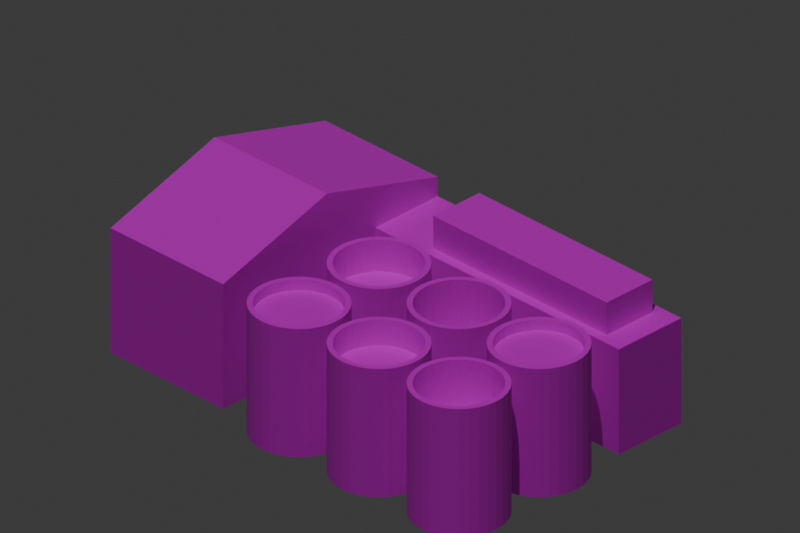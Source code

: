 # Source: factory1.blend  (saved by Blender 4.2.66; exported with 4.5.12 LTS)
import bpy
from mathutils import Matrix  # noqa: F401  (used for matrix-valued properties, if any)

bpy.ops.wm.read_factory_settings(use_empty=True)
scene = bpy.context.scene
scene.name = 'Scene'

# ---- collections
col_collection = bpy.data.collections.new('Collection'); scene.collection.children.link(col_collection)

# ---- images (referenced by path relative to the original .blend; pixels are not part of the script)
import os
ASSET_DIR = os.environ.get("B2B_ASSET_DIR", "")  # directory of the original .blend (textures are referenced by path, not embedded)
HERE = os.path.dirname(os.path.abspath(__file__))  # packed textures are extracted next to this script under _unpacked/

def load_image(name, relpath, width, height, colorspace="sRGB"):
    """Load a texture the original file referenced (path relative to the .blend, or extracted next to this script)."""
    p = next((c for c in (os.path.join(HERE, relpath), os.path.join(ASSET_DIR, relpath)) if relpath and os.path.exists(c)), "")
    if p:
        img = bpy.data.images.load(p, check_existing=True)
        img.name = name
    else:  # same state as the original file: an image datablock whose file is absent (Cycles renders it pink)
        img = bpy.data.images.new(name, width, height)
        img.source = "FILE"
        img.filepath = "//" + (relpath or name)
    img.colorspace_settings.name = colorspace
    return img
img_roof_0_color_png = load_image('roof-0-color.png', 'factory1/roof-0-color.png', 1024, 1024, 'sRGB')
img_roof_1_color_png = load_image('roof-1-color.png', 'factory1/roof-1-color.png', 1024, 1024, 'sRGB')
img_wall_0_color_png = load_image('wall-0-color.png', 'factory1/wall-0-color.png', 1024, 1024, 'sRGB')
img_roofbox_color_png = load_image('roofbox-color.png', 'factory1/roofbox-color.png', 1024, 1024, 'sRGB')
img_liquids_color_png = load_image('liquids-color.png', 'factory1/liquids-color.png', 1024, 1024, 'sRGB')
img_sides_color_png = load_image('sides-color.png', 'factory1/sides-color.png', 1024, 1024, 'sRGB')

# ---- materials (node trees are filled in below, after node groups)
mat_roof_0 = bpy.data.materials.new('roof-0')
mat_roof_1 = bpy.data.materials.new('roof-1')
mat_wall_0 = bpy.data.materials.new('wall-0')
mat_roofbox = bpy.data.materials.new('roofbox')
mat_liquids = bpy.data.materials.new('liquids')
mat_sides = bpy.data.materials.new('sides')

# ---- material node trees
mat_roof_0.use_nodes = True; mat_roof_0.node_tree.nodes.clear()
_N = mat_roof_0.node_tree.nodes; _L = mat_roof_0.node_tree.links
n0 = _N.new('ShaderNodeBsdfPrincipled'); n0.name = 'Principled BSDF'; n0.location = (10, 300)
n1 = _N.new('ShaderNodeOutputMaterial'); n1.name = 'Material Output'; n1.location = (300, 300)
n2 = _N.new('ShaderNodeTexImage'); n2.name = 'Image Texture'; n2.location = (-280, 280)
n2.image = img_roof_0_color_png
_L.new(n0.outputs[0], n1.inputs[0])
_L.new(n2.outputs[0], n0.inputs[0])
n1.is_active_output = True
mat_roof_1.use_nodes = True; mat_roof_1.node_tree.nodes.clear()
_N = mat_roof_1.node_tree.nodes; _L = mat_roof_1.node_tree.links
n0 = _N.new('ShaderNodeBsdfPrincipled'); n0.name = 'Principled BSDF'; n0.location = (10, 300)
n1 = _N.new('ShaderNodeOutputMaterial'); n1.name = 'Material Output'; n1.location = (300, 300)
n2 = _N.new('ShaderNodeTexImage'); n2.name = 'Image Texture'; n2.location = (-280, 280)
n2.image = img_roof_1_color_png
_L.new(n0.outputs[0], n1.inputs[0])
_L.new(n2.outputs[0], n0.inputs[0])
n1.is_active_output = True
mat_wall_0.use_nodes = True; mat_wall_0.node_tree.nodes.clear()
_N = mat_wall_0.node_tree.nodes; _L = mat_wall_0.node_tree.links
n0 = _N.new('ShaderNodeBsdfPrincipled'); n0.name = 'Principled BSDF'; n0.location = (10, 300)
n1 = _N.new('ShaderNodeOutputMaterial'); n1.name = 'Material Output'; n1.location = (300, 300)
n2 = _N.new('ShaderNodeTexImage'); n2.name = 'Image Texture'; n2.location = (-280, 280)
n2.image = img_wall_0_color_png
_L.new(n0.outputs[0], n1.inputs[0])
_L.new(n2.outputs[0], n0.inputs[0])
n1.is_active_output = True
mat_roofbox.use_nodes = True; mat_roofbox.node_tree.nodes.clear()
_N = mat_roofbox.node_tree.nodes; _L = mat_roofbox.node_tree.links
n0 = _N.new('ShaderNodeBsdfPrincipled'); n0.name = 'Principled BSDF'; n0.location = (10, 300)
n1 = _N.new('ShaderNodeOutputMaterial'); n1.name = 'Material Output'; n1.location = (300, 300)
n2 = _N.new('ShaderNodeTexImage'); n2.name = 'Image Texture'; n2.location = (-280, 280)
n2.image = img_roofbox_color_png
_L.new(n0.outputs[0], n1.inputs[0])
_L.new(n2.outputs[0], n0.inputs[0])
n1.is_active_output = True
mat_liquids.use_nodes = True; mat_liquids.node_tree.nodes.clear()
_N = mat_liquids.node_tree.nodes; _L = mat_liquids.node_tree.links
n0 = _N.new('ShaderNodeBsdfPrincipled'); n0.name = 'Principled BSDF'; n0.location = (10, 300)
n1 = _N.new('ShaderNodeOutputMaterial'); n1.name = 'Material Output'; n1.location = (300, 300)
n2 = _N.new('ShaderNodeTexImage'); n2.name = 'Image Texture'; n2.location = (-280, 280)
n2.image = img_liquids_color_png
_L.new(n0.outputs[0], n1.inputs[0])
_L.new(n2.outputs[0], n0.inputs[0])
n1.is_active_output = True
mat_sides.use_nodes = True; mat_sides.node_tree.nodes.clear()
_N = mat_sides.node_tree.nodes; _L = mat_sides.node_tree.links
n0 = _N.new('ShaderNodeBsdfPrincipled'); n0.name = 'Principled BSDF'; n0.location = (10, 300)
n1 = _N.new('ShaderNodeOutputMaterial'); n1.name = 'Material Output'; n1.location = (300, 300)
n2 = _N.new('ShaderNodeTexImage'); n2.name = 'Image Texture'; n2.location = (-280, 280)
n2.image = img_sides_color_png
_L.new(n0.outputs[0], n1.inputs[0])
_L.new(n2.outputs[0], n0.inputs[0])
n1.is_active_output = True

# ---- world
world_world = bpy.data.worlds.new('World'); scene.world = world_world
world_world.use_nodes = True; world_world.node_tree.nodes.clear()
_N = world_world.node_tree.nodes; _L = world_world.node_tree.links
n0 = _N.new('ShaderNodeOutputWorld'); n0.name = 'World Output'; n0.location = (300, 300)
n1 = _N.new('ShaderNodeBackground'); n1.name = 'Background'; n1.location = (10, 300)
n1.inputs[0].default_value = (0.05088, 0.05088, 0.05088, 1.0)
_L.new(n1.outputs[0], n0.inputs[0])
n0.is_active_output = True
world_world.color = (0.05088, 0.05088, 0.05088)
world_world.sun_shadow_jitter_overblur = 0.0

# ---- cameras
cam_camera = bpy.data.cameras.new('Camera')
cam_camera.type = 'ORTHO'
cam_camera.clip_end = 100.0
cam_camera.ortho_scale = 8.486
cam_camera_001 = bpy.data.cameras.new('Camera.001')
cam_camera_001.type = 'ORTHO'
cam_camera_001.clip_end = 100.0
cam_camera_001.ortho_scale = 8.486
cam_camera_002 = bpy.data.cameras.new('Camera.002')
cam_camera_002.type = 'ORTHO'
cam_camera_002.clip_end = 100.0
cam_camera_002.ortho_scale = 8.486
cam_camera_003 = bpy.data.cameras.new('Camera.003')
cam_camera_003.type = 'ORTHO'
cam_camera_003.clip_end = 100.0
cam_camera_003.ortho_scale = 8.486

# ---- lights
light_light = bpy.data.lights.new('Light', 'SUN')
light_light.energy = 1.0
light_light.shadow_soft_size = 0.1
light_light.shadow_cascade_max_distance = 1000.0

# ---- meshes
me_cube_001 = bpy.data.meshes.new('Cube.001')
me_cube_001.from_pydata([(-0.591, -1.503, -1.0), (-0.591, -1.503, 0.5251), (-0.591, 0.05571, -1.0), (-0.591, 0.05571, 1.0), (1.098, -1.503, -1.0), (1.098, -1.503, 0.5251), (1.098, 0.05571, -1.0), (1.098, 0.05571, 1.0), (-0.591, 1.719, -1.0), (-0.591, 1.719, 0.5251), (1.098, 1.719, -1.0), (1.098, 1.719, 0.5251), (1.098, 0.7793, 0.7934), (-0.591, 0.7793, 0.7934), (-0.591, 0.7793, -1.0), (1.098, 0.7793, -1.0), (-0.591, -1.503, 0.2881), (-0.591, 0.05571, 0.2881), (1.098, 0.05571, 0.2881), (1.098, -1.503, 0.2881), (-0.591, 1.719, 0.2881), (1.843, 1.593, 0.2881), (1.843, 0.9048, 0.2881), (-0.591, 0.7793, 0.2881), (4.751, 1.719, -1.0), (4.751, 0.7793, -1.0), (4.444, 1.593, 0.2881), (4.444, 0.9048, 0.2881), (1.098, 0.7793, 0.2881), (1.098, 1.719, 0.2881), (4.751, 0.7793, 0.2881), (4.751, 1.719, 0.2881), (1.843, 0.9048, 0.6847), (1.843, 1.593, 0.6847), (4.444, 0.9048, 0.6847), (4.444, 1.593, 0.6847)], [], [(16, 1, 3, 17), (13, 12, 11, 9), (18, 7, 5, 19), (19, 5, 1, 16), (2, 6, 4, 0), (7, 3, 1, 5), (20, 9, 11, 29), (23, 13, 9, 20), (28, 15, 25, 30), (15, 14, 8, 10), (6, 2, 14, 15), (18, 6, 15, 28), (17, 3, 13, 23), (3, 7, 12, 13), (2, 17, 23, 14), (7, 18, 28, 12), (12, 28, 29, 11), (14, 23, 20, 8), (8, 20, 29, 10), (4, 19, 16, 0), (6, 18, 19, 4), (0, 16, 17, 2), (30, 25, 24, 31), (15, 10, 24, 25), (10, 29, 31, 24), (22, 27, 34, 32), (22, 21, 29, 28), (26, 27, 30, 31), (27, 22, 28, 30), (21, 26, 31, 29), (33, 32, 34, 35), (21, 22, 32, 33), (26, 21, 33, 35), (27, 26, 35, 34)])
me_cube_001.polygons.foreach_set('material_index', [2, 0, 2, 2, 2, 0, 2, 2, 2, 2, 2, 2, 2, 0, 2, 2, 2, 2, 2, 2, 2, 2, 2, 2, 2, 3, 1, 1, 1, 1, 3, 3, 3, 3])
_uv = me_cube_001.uv_layers.new(name='UVMap')
_uv.uv.foreach_set('vector', [0.5336, 1.875e-09, 0.5545, 2.941e-10, 0.5965, 0.1378, 0.5336, 0.1378, 0.5965, 0.2009, 0.7458, 0.2009, 0.7458, 0.2847, 0.5965, 0.2847, 0.5336, 0.4319, 0.5965, 0.4319, 0.5545, 0.5697, 0.5336, 0.5697, 0.02095, 0.6216, 5.765e-09, 0.6216, 1.704e-08, 0.4723, 0.02095, 0.4723, 0.1378, 2.094e-08, 0.1378, 0.1493, -7.348e-10, 0.1493, 1.054e-08, 1.054e-08, 0.7458, 0.1363, 0.5965, 0.1363, 0.5965, 0.0, 0.7458, 0.0, 0.3058, 0.4723, 0.2848, 0.4723, 0.2848, 0.323, 0.3058, 0.323, 0.5336, 0.2018, 0.5782, 0.2018, 0.5545, 0.2848, 0.5336, 0.2848, 0.5965, 0.2847, 0.7104, 0.2847, 0.7104, 0.6077, 0.5965, 0.6077, 0.2018, 0.1493, 0.2018, 2.577e-08, 0.2848, 3.204e-08, 0.2848, 0.1493, 0.1378, 0.1493, 0.1378, 2.094e-08, 0.2018, 2.577e-08, 0.2018, 0.1493, 0.5336, 0.4319, 0.4197, 0.4319, 0.4197, 0.3679, 0.5336, 0.3679, 0.5336, 0.1378, 0.5965, 0.1378, 0.5782, 0.2018, 0.5336, 0.2018, 0.5965, 0.1363, 0.7458, 0.1363, 0.7458, 0.2009, 0.5965, 0.2009, 0.4197, 0.1378, 0.5336, 0.1378, 0.5336, 0.2018, 0.4197, 0.2018, 0.5965, 0.4319, 0.5336, 0.4319, 0.5336, 0.3679, 0.5782, 0.3679, 0.5782, 0.3679, 0.5336, 0.3679, 0.5336, 0.2848, 0.5545, 0.2848, 0.4197, 0.2018, 0.5336, 0.2018, 0.5336, 0.2848, 0.4197, 0.2848, 0.4197, 0.4723, 0.3058, 0.4723, 0.3058, 0.323, 0.4197, 0.323, 0.1348, 0.6216, 0.02095, 0.6216, 0.02095, 0.4723, 0.1348, 0.4723, 0.4197, 0.4319, 0.5336, 0.4319, 0.5336, 0.5697, 0.4197, 0.5697, 0.4197, 1.047e-08, 0.5336, 1.875e-09, 0.5336, 0.1378, 0.4197, 0.1378, 0.5027, 0.8065, 0.5027, 0.9204, 0.4197, 0.9204, 0.4197, 0.8065, 0.2018, 0.1493, 0.2848, 0.1493, 0.2848, 0.4723, 0.2018, 0.4723, 0.4197, 0.323, 0.3058, 0.323, 0.3058, -1.907e-08, 0.4197, -1.047e-08, 0.9672, 0.2847, 0.9672, 0.5146, 0.9322, 0.5146, 0.9322, 0.2847, 0.7215, 0.5418, 0.7823, 0.5418, 0.7934, 0.6077, 0.7104, 0.6077, 0.7823, 0.3118, 0.7215, 0.3118, 0.7104, 0.2847, 0.7934, 0.2847, 0.7215, 0.3118, 0.7215, 0.5418, 0.7104, 0.6077, 0.7104, 0.2847, 0.7823, 0.5418, 0.7823, 0.3118, 0.7934, 0.2847, 0.7934, 0.6077, 0.1957, 0.7023, 0.1348, 0.7023, 0.1348, 0.4723, 0.1957, 0.4723, 0.4184, 0.8073, 0.4184, 0.8681, 0.3833, 0.8681, 0.3833, 0.8073, 0.9672, 0.5146, 0.9672, 0.7446, 0.9322, 0.7446, 0.9322, 0.5146, 0.4184, 0.8681, 0.4184, 0.929, 0.3833, 0.929, 0.3833, 0.8681])
me_cube_001.materials.append(mat_roof_0)
me_cube_001.materials.append(mat_roof_1)
me_cube_001.materials.append(mat_wall_0)
me_cube_001.materials.append(mat_roofbox)
me_cube_001.update()
me_cylinder_009 = bpy.data.meshes.new('Cylinder.009')
me_cylinder_009.from_pydata([(5.356e-09, 0.5576, -1.011), (5.356e-09, 0.4925, 0.5576), (0.1088, 0.5469, -1.011), (0.09608, 0.483, 0.5576), (0.2134, 0.5152, -1.011), (0.1885, 0.455, 0.5576), (0.3098, 0.4637, -1.011), (0.2736, 0.4095, 0.5576), (0.3943, 0.3943, -1.011), (0.3483, 0.3483, 0.5576), (0.4637, 0.3098, -1.011), (0.4095, 0.2736, 0.5576), (0.5152, 0.2134, -1.011), (0.455, 0.1885, 0.5576), (0.5469, 0.1088, -1.011), (0.483, 0.09608, 0.5576), (0.5576, -1.055e-07, -1.011), (0.4925, -1.055e-07, 0.5576), (0.5469, -0.1088, -1.011), (0.483, -0.09608, 0.5576), (0.5152, -0.2134, -1.011), (0.455, -0.1885, 0.5576), (0.4637, -0.3098, -1.011), (0.4095, -0.2736, 0.5576), (0.3943, -0.3943, -1.011), (0.3483, -0.3483, 0.5576), (0.3098, -0.4637, -1.011), (0.2736, -0.4095, 0.5576), (0.2134, -0.5152, -1.011), (0.1885, -0.455, 0.5576), (0.1088, -0.5469, -1.011), (0.09608, -0.483, 0.5576), (5.356e-09, -0.5576, -1.011), (5.356e-09, -0.4925, 0.5576), (-0.1088, -0.5469, -1.011), (-0.09608, -0.483, 0.5576), (-0.2134, -0.5152, -1.011), (-0.1885, -0.455, 0.5576), (-0.3098, -0.4637, -1.011), (-0.2736, -0.4095, 0.5576), (-0.3943, -0.3943, -1.011), (-0.3483, -0.3483, 0.5576), (-0.4637, -0.3098, -1.011), (-0.4095, -0.2736, 0.5576), (-0.5152, -0.2134, -1.011), (-0.455, -0.1885, 0.5576), (-0.5469, -0.1088, -1.011), (-0.483, -0.09608, 0.5576), (-0.5576, -1.055e-07, -1.011), (-0.4925, -1.055e-07, 0.5576), (-0.5469, 0.1088, -1.011), (-0.483, 0.09608, 0.5576), (-0.5152, 0.2134, -1.011), (-0.455, 0.1885, 0.5576), (-0.4637, 0.3098, -1.011), (-0.4095, 0.2736, 0.5576), (-0.3943, 0.3943, -1.011), (-0.3483, 0.3483, 0.5576), (-0.3098, 0.4637, -1.011), (-0.2736, 0.4095, 0.5576), (-0.2134, 0.5152, -1.011), (-0.1885, 0.455, 0.5576), (-0.1088, 0.5469, -1.011), (-0.09608, 0.483, 0.5576), (0.1088, 0.5469, 0.5576), (5.356e-09, 0.5576, 0.5576), (0.2134, 0.5152, 0.5576), (0.3098, 0.4637, 0.5576), (0.3943, 0.3943, 0.5576), (0.4637, 0.3098, 0.5576), (0.5152, 0.2134, 0.5576), (0.5469, 0.1088, 0.5576), (0.5576, -1.055e-07, 0.5576), (0.5469, -0.1088, 0.5576), (0.5152, -0.2134, 0.5576), (0.4637, -0.3098, 0.5576), (0.3943, -0.3943, 0.5576), (0.3098, -0.4637, 0.5576), (0.2134, -0.5152, 0.5576), (0.1088, -0.5469, 0.5576), (5.356e-09, -0.5576, 0.5576), (-0.1088, -0.5469, 0.5576), (-0.2134, -0.5152, 0.5576), (-0.3098, -0.4637, 0.5576), (-0.3943, -0.3943, 0.5576), (-0.4637, -0.3098, 0.5576), (-0.5152, -0.2134, 0.5576), (-0.5469, -0.1088, 0.5576), (-0.5576, -1.055e-07, 0.5576), (-0.5469, 0.1088, 0.5576), (-0.5152, 0.2134, 0.5576), (-0.4637, 0.3098, 0.5576), (-0.3943, 0.3943, 0.5576), (-0.3098, 0.4637, 0.5576), (-0.2134, 0.5152, 0.5576), (-0.1088, 0.5469, 0.5576), (0.09608, 0.483, 0.1702), (-7.613e-09, 0.4925, 0.1702), (0.1885, 0.455, 0.1702), (0.2736, 0.4095, 0.1702), (0.3483, 0.3483, 0.1702), (0.4095, 0.2736, 0.1702), (0.455, 0.1885, 0.1702), (0.483, 0.09608, 0.1702), (0.4925, -1.055e-07, 0.1702), (0.483, -0.09608, 0.1702), (0.455, -0.1885, 0.1702), (0.4095, -0.2736, 0.1702), (0.3483, -0.3483, 0.1702), (0.2736, -0.4095, 0.1702), (0.1885, -0.455, 0.1702), (0.09608, -0.483, 0.1702), (-7.613e-09, -0.4925, 0.1702), (-0.09608, -0.483, 0.1702), (-0.1885, -0.455, 0.1702), (-0.2736, -0.4095, 0.1702), (-0.3483, -0.3483, 0.1702), (-0.4095, -0.2736, 0.1702), (-0.455, -0.1885, 0.1702), (-0.483, -0.09608, 0.1702), (-0.4925, -1.055e-07, 0.1702), (-0.483, 0.09608, 0.1702), (-0.455, 0.1885, 0.1702), (-0.4095, 0.2736, 0.1702), (-0.3483, 0.3483, 0.1702), (-0.2736, 0.4095, 0.1702), (-0.1885, 0.455, 0.1702), (-0.09608, 0.483, 0.1702), (5.356e-09, -0.6424, -1.011), (5.356e-09, -0.7075, 0.5576), (0.1088, -0.6531, -1.011), (0.09608, -0.717, 0.5576), (0.2134, -0.6848, -1.011), (0.1885, -0.745, 0.5576), (0.3098, -0.7363, -1.011), (0.2736, -0.7905, 0.5576), (0.3943, -0.8057, -1.011), (0.3483, -0.8517, 0.5576), (0.4637, -0.8902, -1.011), (0.4095, -0.9264, 0.5576), (0.5152, -0.9866, -1.011), (0.455, -1.012, 0.5576), (0.5469, -1.091, -1.011), (0.483, -1.104, 0.5576), (0.5576, -1.2, -1.011), (0.4925, -1.2, 0.5576), (0.5469, -1.309, -1.011), (0.483, -1.296, 0.5576), (0.5152, -1.413, -1.011), (0.455, -1.388, 0.5576), (0.4637, -1.51, -1.011), (0.4095, -1.474, 0.5576), (0.3943, -1.594, -1.011), (0.3483, -1.548, 0.5576), (0.3098, -1.664, -1.011), (0.2736, -1.61, 0.5576), (0.2134, -1.715, -1.011), (0.1885, -1.655, 0.5576), (0.1088, -1.747, -1.011), (0.09608, -1.683, 0.5576), (5.356e-09, -1.758, -1.011), (5.356e-09, -1.693, 0.5576), (-0.1088, -1.747, -1.011), (-0.09608, -1.683, 0.5576), (-0.2134, -1.715, -1.011), (-0.1885, -1.655, 0.5576), (-0.3098, -1.664, -1.011), (-0.2736, -1.61, 0.5576), (-0.3943, -1.594, -1.011), (-0.3483, -1.548, 0.5576), (-0.4637, -1.51, -1.011), (-0.4095, -1.474, 0.5576), (-0.5152, -1.413, -1.011), (-0.455, -1.388, 0.5576), (-0.5469, -1.309, -1.011), (-0.483, -1.296, 0.5576), (-0.5576, -1.2, -1.011), (-0.4925, -1.2, 0.5576), (-0.5469, -1.091, -1.011), (-0.483, -1.104, 0.5576), (-0.5152, -0.9866, -1.011), (-0.455, -1.012, 0.5576), (-0.4637, -0.8902, -1.011), (-0.4095, -0.9264, 0.5576), (-0.3943, -0.8057, -1.011), (-0.3483, -0.8517, 0.5576), (-0.3098, -0.7363, -1.011), (-0.2736, -0.7905, 0.5576), (-0.2134, -0.6848, -1.011), (-0.1885, -0.745, 0.5576), (-0.1088, -0.6531, -1.011), (-0.09608, -0.717, 0.5576), (0.1088, -0.6531, 0.5576), (5.356e-09, -0.6424, 0.5576), (0.2134, -0.6848, 0.5576), (0.3098, -0.7363, 0.5576), (0.3943, -0.8057, 0.5576), (0.4637, -0.8902, 0.5576), (0.5152, -0.9866, 0.5576), (0.5469, -1.091, 0.5576), (0.5576, -1.2, 0.5576), (0.5469, -1.309, 0.5576), (0.5152, -1.413, 0.5576), (0.4637, -1.51, 0.5576), (0.3943, -1.594, 0.5576), (0.3098, -1.664, 0.5576), (0.2134, -1.715, 0.5576), (0.1088, -1.747, 0.5576), (5.356e-09, -1.758, 0.5576), (-0.1088, -1.747, 0.5576), (-0.2134, -1.715, 0.5576), (-0.3098, -1.664, 0.5576), (-0.3943, -1.594, 0.5576), (-0.4637, -1.51, 0.5576), (-0.5152, -1.413, 0.5576), (-0.5469, -1.309, 0.5576), (-0.5576, -1.2, 0.5576), (-0.5469, -1.091, 0.5576), (-0.5152, -0.9866, 0.5576), (-0.4637, -0.8902, 0.5576), (-0.3943, -0.8057, 0.5576), (-0.3098, -0.7363, 0.5576), (-0.2134, -0.6848, 0.5576), (-0.1088, -0.6531, 0.5576), (0.09608, -0.717, 0.4291), (-7.613e-09, -0.7075, 0.4291), (0.1885, -0.745, 0.4291), (0.2736, -0.7905, 0.4291), (0.3483, -0.8517, 0.4291), (0.4095, -0.9264, 0.4291), (0.455, -1.012, 0.4291), (0.483, -1.104, 0.4291), (0.4925, -1.2, 0.4291), (0.483, -1.296, 0.4291), (0.455, -1.388, 0.4291), (0.4095, -1.474, 0.4291), (0.3483, -1.548, 0.4291), (0.2736, -1.61, 0.4291), (0.1885, -1.655, 0.4291), (0.09608, -1.683, 0.4291), (-7.613e-09, -1.693, 0.4291), (-0.09608, -1.683, 0.4291), (-0.1885, -1.655, 0.4291), (-0.2736, -1.61, 0.4291), (-0.3483, -1.548, 0.4291), (-0.4095, -1.474, 0.4291), (-0.455, -1.388, 0.4291), (-0.483, -1.296, 0.4291), (-0.4925, -1.2, 0.4291), (-0.483, -1.104, 0.4291), (-0.455, -1.012, 0.4291), (-0.4095, -0.9264, 0.4291), (-0.3483, -0.8517, 0.4291), (-0.2736, -0.7905, 0.4291), (-0.1885, -0.745, 0.4291), (-0.09608, -0.717, 0.4291), (1.2, -0.6424, -1.011), (1.2, -0.7075, 0.5576), (1.309, -0.6531, -1.011), (1.296, -0.717, 0.5576), (1.413, -0.6848, -1.011), (1.388, -0.745, 0.5576), (1.51, -0.7363, -1.011), (1.474, -0.7905, 0.5576), (1.594, -0.8057, -1.011), (1.548, -0.8517, 0.5576), (1.664, -0.8902, -1.011), (1.61, -0.9264, 0.5576), (1.715, -0.9866, -1.011), (1.655, -1.012, 0.5576), (1.747, -1.091, -1.011), (1.683, -1.104, 0.5576), (1.758, -1.2, -1.011), (1.693, -1.2, 0.5576), (1.747, -1.309, -1.011), (1.683, -1.296, 0.5576), (1.715, -1.413, -1.011), (1.655, -1.388, 0.5576), (1.664, -1.51, -1.011), (1.61, -1.474, 0.5576), (1.594, -1.594, -1.011), (1.548, -1.548, 0.5576), (1.51, -1.664, -1.011), (1.474, -1.61, 0.5576), (1.413, -1.715, -1.011), (1.388, -1.655, 0.5576), (1.309, -1.747, -1.011), (1.296, -1.683, 0.5576), (1.2, -1.758, -1.011), (1.2, -1.693, 0.5576), (1.091, -1.747, -1.011), (1.104, -1.683, 0.5576), (0.9866, -1.715, -1.011), (1.012, -1.655, 0.5576), (0.8902, -1.664, -1.011), (0.9264, -1.61, 0.5576), (0.8057, -1.594, -1.011), (0.8517, -1.548, 0.5576), (0.7363, -1.51, -1.011), (0.7905, -1.474, 0.5576), (0.6848, -1.413, -1.011), (0.745, -1.388, 0.5576), (0.6531, -1.309, -1.011), (0.717, -1.296, 0.5576), (0.6424, -1.2, -1.011), (0.7075, -1.2, 0.5576), (0.6531, -1.091, -1.011), (0.717, -1.104, 0.5576), (0.6848, -0.9866, -1.011), (0.745, -1.012, 0.5576), (0.7363, -0.8902, -1.011), (0.7905, -0.9264, 0.5576), (0.8057, -0.8057, -1.011), (0.8517, -0.8517, 0.5576), (0.8902, -0.7363, -1.011), (0.9264, -0.7905, 0.5576), (0.9866, -0.6848, -1.011), (1.012, -0.745, 0.5576), (1.091, -0.6531, -1.011), (1.104, -0.717, 0.5576), (1.309, -0.6531, 0.5576), (1.2, -0.6424, 0.5576), (1.413, -0.6848, 0.5576), (1.51, -0.7363, 0.5576), (1.594, -0.8057, 0.5576), (1.664, -0.8902, 0.5576), (1.715, -0.9866, 0.5576), (1.747, -1.091, 0.5576), (1.758, -1.2, 0.5576), (1.747, -1.309, 0.5576), (1.715, -1.413, 0.5576), (1.664, -1.51, 0.5576), (1.594, -1.594, 0.5576), (1.51, -1.664, 0.5576), (1.413, -1.715, 0.5576), (1.309, -1.747, 0.5576), (1.2, -1.758, 0.5576), (1.091, -1.747, 0.5576), (0.9866, -1.715, 0.5576), (0.8902, -1.664, 0.5576), (0.8057, -1.594, 0.5576), (0.7363, -1.51, 0.5576), (0.6848, -1.413, 0.5576), (0.6531, -1.309, 0.5576), (0.6424, -1.2, 0.5576), (0.6531, -1.091, 0.5576), (0.6848, -0.9866, 0.5576), (0.7363, -0.8902, 0.5576), (0.8057, -0.8057, 0.5576), (0.8902, -0.7363, 0.5576), (0.9866, -0.6848, 0.5576), (1.091, -0.6531, 0.5576), (1.296, -0.717, 0.2428), (1.2, -0.7075, 0.2428), (1.388, -0.745, 0.2428), (1.474, -0.7905, 0.2428), (1.548, -0.8517, 0.2428), (1.61, -0.9264, 0.2428), (1.655, -1.012, 0.2428), (1.683, -1.104, 0.2428), (1.693, -1.2, 0.2428), (1.683, -1.296, 0.2428), (1.655, -1.388, 0.2428), (1.61, -1.474, 0.2428), (1.548, -1.548, 0.2428), (1.474, -1.61, 0.2428), (1.388, -1.655, 0.2428), (1.296, -1.683, 0.2428), (1.2, -1.693, 0.2428), (1.104, -1.683, 0.2428), (1.012, -1.655, 0.2428), (0.9264, -1.61, 0.2428), (0.8517, -1.548, 0.2428), (0.7905, -1.474, 0.2428), (0.745, -1.388, 0.2428), (0.717, -1.296, 0.2428), (0.7075, -1.2, 0.2428), (0.717, -1.104, 0.2428), (0.745, -1.012, 0.2428), (0.7905, -0.9264, 0.2428), (0.8517, -0.8517, 0.2428), (0.9264, -0.7905, 0.2428), (1.012, -0.745, 0.2428), (1.104, -0.717, 0.2428), (2.4, -0.6424, -1.011), (2.4, -0.7075, 0.5576), (2.509, -0.6531, -1.011), (2.496, -0.717, 0.5576), (2.613, -0.6848, -1.011), (2.588, -0.745, 0.5576), (2.71, -0.7363, -1.011), (2.674, -0.7905, 0.5576), (2.794, -0.8057, -1.011), (2.748, -0.8517, 0.5576), (2.864, -0.8902, -1.011), (2.81, -0.9264, 0.5576), (2.915, -0.9866, -1.011), (2.855, -1.012, 0.5576), (2.947, -1.091, -1.011), (2.883, -1.104, 0.5576), (2.958, -1.2, -1.011), (2.893, -1.2, 0.5576), (2.947, -1.309, -1.011), (2.883, -1.296, 0.5576), (2.915, -1.413, -1.011), (2.855, -1.388, 0.5576), (2.864, -1.51, -1.011), (2.81, -1.474, 0.5576), (2.794, -1.594, -1.011), (2.748, -1.548, 0.5576), (2.71, -1.664, -1.011), (2.674, -1.61, 0.5576), (2.613, -1.715, -1.011), (2.588, -1.655, 0.5576), (2.509, -1.747, -1.011), (2.496, -1.683, 0.5576), (2.4, -1.758, -1.011), (2.4, -1.693, 0.5576), (2.291, -1.747, -1.011), (2.304, -1.683, 0.5576), (2.187, -1.715, -1.011), (2.212, -1.655, 0.5576), (2.09, -1.664, -1.011), (2.126, -1.61, 0.5576), (2.006, -1.594, -1.011), (2.052, -1.548, 0.5576), (1.936, -1.51, -1.011), (1.99, -1.474, 0.5576), (1.885, -1.413, -1.011), (1.945, -1.388, 0.5576), (1.853, -1.309, -1.011), (1.917, -1.296, 0.5576), (1.842, -1.2, -1.011), (1.907, -1.2, 0.5576), (1.853, -1.091, -1.011), (1.917, -1.104, 0.5576), (1.885, -0.9866, -1.011), (1.945, -1.012, 0.5576), (1.936, -0.8902, -1.011), (1.99, -0.9264, 0.5576), (2.006, -0.8057, -1.011), (2.052, -0.8517, 0.5576), (2.09, -0.7363, -1.011), (2.126, -0.7905, 0.5576), (2.187, -0.6848, -1.011), (2.212, -0.745, 0.5576), (2.291, -0.6531, -1.011), (2.304, -0.717, 0.5576), (2.509, -0.6531, 0.5576), (2.4, -0.6424, 0.5576), (2.613, -0.6848, 0.5576), (2.71, -0.7363, 0.5576), (2.794, -0.8057, 0.5576), (2.864, -0.8902, 0.5576), (2.915, -0.9866, 0.5576), (2.947, -1.091, 0.5576), (2.958, -1.2, 0.5576), (2.947, -1.309, 0.5576), (2.915, -1.413, 0.5576), (2.864, -1.51, 0.5576), (2.794, -1.594, 0.5576), (2.71, -1.664, 0.5576), (2.613, -1.715, 0.5576), (2.509, -1.747, 0.5576), (2.4, -1.758, 0.5576), (2.291, -1.747, 0.5576), (2.187, -1.715, 0.5576), (2.09, -1.664, 0.5576), (2.006, -1.594, 0.5576), (1.936, -1.51, 0.5576), (1.885, -1.413, 0.5576), (1.853, -1.309, 0.5576), (1.842, -1.2, 0.5576), (1.853, -1.091, 0.5576), (1.885, -0.9866, 0.5576), (1.936, -0.8902, 0.5576), (2.006, -0.8057, 0.5576), (2.09, -0.7363, 0.5576), (2.187, -0.6848, 0.5576), (2.291, -0.6531, 0.5576), (2.496, -0.717, -0.07104), (2.4, -0.7075, -0.07104), (2.588, -0.745, -0.07104), (2.674, -0.7905, -0.07104), (2.748, -0.8517, -0.07104), (2.81, -0.9264, -0.07104), (2.855, -1.012, -0.07104), (2.883, -1.104, -0.07104), (2.893, -1.2, -0.07104), (2.883, -1.296, -0.07104), (2.855, -1.388, -0.07104), (2.81, -1.474, -0.07104), (2.748, -1.548, -0.07104), (2.674, -1.61, -0.07104), (2.588, -1.655, -0.07104), (2.496, -1.683, -0.07104), (2.4, -1.693, -0.07104), (2.304, -1.683, -0.07104), (2.212, -1.655, -0.07104), (2.126, -1.61, -0.07104), (2.052, -1.548, -0.07104), (1.99, -1.474, -0.07104), (1.945, -1.388, -0.07104), (1.917, -1.296, -0.07104), (1.907, -1.2, -0.07104), (1.917, -1.104, -0.07104), (1.945, -1.012, -0.07104), (1.99, -0.9264, -0.07104), (2.052, -0.8517, -0.07104), (2.126, -0.7905, -0.07104), (2.212, -0.745, -0.07104), (2.304, -0.717, -0.07104), (1.2, 0.5576, -1.011), (1.2, 0.4925, 0.5576), (1.309, 0.5469, -1.011), (1.296, 0.483, 0.5576), (1.413, 0.5152, -1.011), (1.388, 0.455, 0.5576), (1.51, 0.4637, -1.011), (1.474, 0.4095, 0.5576), (1.594, 0.3943, -1.011), (1.548, 0.3483, 0.5576), (1.664, 0.3098, -1.011), (1.61, 0.2736, 0.5576), (1.715, 0.2134, -1.011), (1.655, 0.1885, 0.5576), (1.747, 0.1088, -1.011), (1.683, 0.09608, 0.5576), (1.758, -1.055e-07, -1.011), (1.693, -1.055e-07, 0.5576), (1.747, -0.1088, -1.011), (1.683, -0.09608, 0.5576), (1.715, -0.2134, -1.011), (1.655, -0.1885, 0.5576), (1.664, -0.3098, -1.011), (1.61, -0.2736, 0.5576), (1.594, -0.3943, -1.011), (1.548, -0.3483, 0.5576), (1.51, -0.4637, -1.011), (1.474, -0.4095, 0.5576), (1.413, -0.5152, -1.011), (1.388, -0.455, 0.5576), (1.309, -0.5469, -1.011), (1.296, -0.483, 0.5576), (1.2, -0.5576, -1.011), (1.2, -0.4925, 0.5576), (1.091, -0.5469, -1.011), (1.104, -0.483, 0.5576), (0.9866, -0.5152, -1.011), (1.012, -0.455, 0.5576), (0.8902, -0.4637, -1.011), (0.9264, -0.4095, 0.5576), (0.8057, -0.3943, -1.011), (0.8517, -0.3483, 0.5576), (0.7363, -0.3098, -1.011), (0.7905, -0.2736, 0.5576), (0.6848, -0.2134, -1.011), (0.745, -0.1885, 0.5576), (0.6531, -0.1088, -1.011), (0.717, -0.09608, 0.5576), (0.6424, -1.055e-07, -1.011), (0.7075, -1.055e-07, 0.5576), (0.6531, 0.1088, -1.011), (0.717, 0.09608, 0.5576), (0.6848, 0.2134, -1.011), (0.745, 0.1885, 0.5576), (0.7363, 0.3098, -1.011), (0.7905, 0.2736, 0.5576), (0.8057, 0.3943, -1.011), (0.8517, 0.3483, 0.5576), (0.8902, 0.4637, -1.011), (0.9264, 0.4095, 0.5576), (0.9866, 0.5152, -1.011), (1.012, 0.455, 0.5576), (1.091, 0.5469, -1.011), (1.104, 0.483, 0.5576), (1.309, 0.5469, 0.5576), (1.2, 0.5576, 0.5576), (1.413, 0.5152, 0.5576), (1.51, 0.4637, 0.5576), (1.594, 0.3943, 0.5576), (1.664, 0.3098, 0.5576), (1.715, 0.2134, 0.5576), (1.747, 0.1088, 0.5576), (1.758, -1.055e-07, 0.5576), (1.747, -0.1088, 0.5576), (1.715, -0.2134, 0.5576), (1.664, -0.3098, 0.5576), (1.594, -0.3943, 0.5576), (1.51, -0.4637, 0.5576), (1.413, -0.5152, 0.5576), (1.309, -0.5469, 0.5576), (1.2, -0.5576, 0.5576), (1.091, -0.5469, 0.5576), (0.9866, -0.5152, 0.5576), (0.8902, -0.4637, 0.5576), (0.8057, -0.3943, 0.5576), (0.7363, -0.3098, 0.5576), (0.6848, -0.2134, 0.5576), (0.6531, -0.1088, 0.5576), (0.6424, -1.055e-07, 0.5576), (0.6531, 0.1088, 0.5576), (0.6848, 0.2134, 0.5576), (0.7363, 0.3098, 0.5576), (0.8057, 0.3943, 0.5576), (0.8902, 0.4637, 0.5576), (0.9866, 0.5152, 0.5576), (1.091, 0.5469, 0.5576), (1.296, 0.483, -0.3184), (1.2, 0.4925, -0.3184), (1.388, 0.455, -0.3184), (1.474, 0.4095, -0.3184), (1.548, 0.3483, -0.3184), (1.61, 0.2736, -0.3184), (1.655, 0.1885, -0.3184), (1.683, 0.09608, -0.3184), (1.693, -1.055e-07, -0.3184), (1.683, -0.09608, -0.3184), (1.655, -0.1885, -0.3184), (1.61, -0.2736, -0.3184), (1.548, -0.3483, -0.3184), (1.474, -0.4095, -0.3184), (1.388, -0.455, -0.3184), (1.296, -0.483, -0.3184), (1.2, -0.4925, -0.3184), (1.104, -0.483, -0.3184), (1.012, -0.455, -0.3184), (0.9264, -0.4095, -0.3184), (0.8517, -0.3483, -0.3184), (0.7905, -0.2736, -0.3184), (0.745, -0.1885, -0.3184), (0.717, -0.09608, -0.3184), (0.7075, -1.055e-07, -0.3184), (0.717, 0.09608, -0.3184), (0.745, 0.1885, -0.3184), (0.7905, 0.2736, -0.3184), (0.8517, 0.3483, -0.3184), (0.9264, 0.4095, -0.3184), (1.012, 0.455, -0.3184), (1.104, 0.483, -0.3184), (2.4, 0.5576, -1.011), (2.4, 0.4925, 0.5576), (2.509, 0.5469, -1.011), (2.496, 0.483, 0.5576), (2.613, 0.5152, -1.011), (2.588, 0.455, 0.5576), (2.71, 0.4637, -1.011), (2.674, 0.4095, 0.5576), (2.794, 0.3943, -1.011), (2.748, 0.3483, 0.5576), (2.864, 0.3098, -1.011), (2.81, 0.2736, 0.5576), (2.915, 0.2134, -1.011), (2.855, 0.1885, 0.5576), (2.947, 0.1088, -1.011), (2.883, 0.09608, 0.5576), (2.958, -1.055e-07, -1.011), (2.893, -1.055e-07, 0.5576), (2.947, -0.1088, -1.011), (2.883, -0.09608, 0.5576), (2.915, -0.2134, -1.011), (2.855, -0.1885, 0.5576), (2.864, -0.3098, -1.011), (2.81, -0.2736, 0.5576), (2.794, -0.3943, -1.011), (2.748, -0.3483, 0.5576), (2.71, -0.4637, -1.011), (2.674, -0.4095, 0.5576), (2.613, -0.5152, -1.011), (2.588, -0.455, 0.5576), (2.509, -0.5469, -1.011), (2.496, -0.483, 0.5576), (2.4, -0.5576, -1.011), (2.4, -0.4925, 0.5576), (2.291, -0.5469, -1.011), (2.304, -0.483, 0.5576), (2.187, -0.5152, -1.011), (2.212, -0.455, 0.5576), (2.09, -0.4637, -1.011), (2.126, -0.4095, 0.5576), (2.006, -0.3943, -1.011), (2.052, -0.3483, 0.5576), (1.936, -0.3098, -1.011), (1.99, -0.2736, 0.5576), (1.885, -0.2134, -1.011), (1.945, -0.1885, 0.5576), (1.853, -0.1088, -1.011), (1.917, -0.09608, 0.5576), (1.842, -1.055e-07, -1.011), (1.907, -1.055e-07, 0.5576), (1.853, 0.1088, -1.011), (1.917, 0.09608, 0.5576), (1.885, 0.2134, -1.011), (1.945, 0.1885, 0.5576), (1.936, 0.3098, -1.011), (1.99, 0.2736, 0.5576), (2.006, 0.3943, -1.011), (2.052, 0.3483, 0.5576), (2.09, 0.4637, -1.011), (2.126, 0.4095, 0.5576), (2.187, 0.5152, -1.011), (2.212, 0.455, 0.5576), (2.291, 0.5469, -1.011), (2.304, 0.483, 0.5576), (2.509, 0.5469, 0.5576), (2.4, 0.5576, 0.5576), (2.613, 0.5152, 0.5576), (2.71, 0.4637, 0.5576), (2.794, 0.3943, 0.5576), (2.864, 0.3098, 0.5576), (2.915, 0.2134, 0.5576), (2.947, 0.1088, 0.5576), (2.958, -1.055e-07, 0.5576), (2.947, -0.1088, 0.5576), (2.915, -0.2134, 0.5576), (2.864, -0.3098, 0.5576), (2.794, -0.3943, 0.5576), (2.71, -0.4637, 0.5576), (2.613, -0.5152, 0.5576), (2.509, -0.5469, 0.5576), (2.4, -0.5576, 0.5576), (2.291, -0.5469, 0.5576), (2.187, -0.5152, 0.5576), (2.09, -0.4637, 0.5576), (2.006, -0.3943, 0.5576), (1.936, -0.3098, 0.5576), (1.885, -0.2134, 0.5576), (1.853, -0.1088, 0.5576), (1.842, -1.055e-07, 0.5576), (1.853, 0.1088, 0.5576), (1.885, 0.2134, 0.5576), (1.936, 0.3098, 0.5576), (2.006, 0.3943, 0.5576), (2.09, 0.4637, 0.5576), (2.187, 0.5152, 0.5576), (2.291, 0.5469, 0.5576), (2.496, 0.483, 0.4291), (2.4, 0.4925, 0.4291), (2.588, 0.455, 0.4291), (2.674, 0.4095, 0.4291), (2.748, 0.3483, 0.4291), (2.81, 0.2736, 0.4291), (2.855, 0.1885, 0.4291), (2.883, 0.09608, 0.4291), (2.893, -1.055e-07, 0.4291), (2.883, -0.09608, 0.4291), (2.855, -0.1885, 0.4291), (2.81, -0.2736, 0.4291), (2.748, -0.3483, 0.4291), (2.674, -0.4095, 0.4291), (2.588, -0.455, 0.4291), (2.496, -0.483, 0.4291), (2.4, -0.4925, 0.4291), (2.304, -0.483, 0.4291), (2.212, -0.455, 0.4291), (2.126, -0.4095, 0.4291), (2.052, -0.3483, 0.4291), (1.99, -0.2736, 0.4291), (1.945, -0.1885, 0.4291), (1.917, -0.09608, 0.4291), (1.907, -1.055e-07, 0.4291), (1.917, 0.09608, 0.4291), (1.945, 0.1885, 0.4291), (1.99, 0.2736, 0.4291), (2.052, 0.3483, 0.4291), (2.126, 0.4095, 0.4291), (2.212, 0.455, 0.4291), (2.304, 0.483, 0.4291)], [], [(0, 65, 64, 2), (2, 64, 66, 4), (4, 66, 67, 6), (6, 67, 68, 8), (8, 68, 69, 10), (10, 69, 70, 12), (12, 70, 71, 14), (14, 71, 72, 16), (16, 72, 73, 18), (18, 73, 74, 20), (20, 74, 75, 22), (22, 75, 76, 24), (24, 76, 77, 26), (26, 77, 78, 28), (28, 78, 79, 30), (30, 79, 80, 32), (32, 80, 81, 34), (34, 81, 82, 36), (36, 82, 83, 38), (38, 83, 84, 40), (40, 84, 85, 42), (42, 85, 86, 44), (44, 86, 87, 46), (46, 87, 88, 48), (48, 88, 89, 50), (50, 89, 90, 52), (52, 90, 91, 54), (54, 91, 92, 56), (56, 92, 93, 58), (58, 93, 94, 60), (13, 11, 101, 102), (60, 94, 95, 62), (62, 95, 65, 0), (0, 2, 4, 6, 8, 10, 12, 14, 16, 18, 20, 22, 24, 26, 28, 30, 32, 34, 36, 38, 40, 42, 44, 46, 48, 50, 52, 54, 56, 58, 60, 62), (1, 3, 64, 65), (3, 5, 66, 64), (5, 7, 67, 66), (7, 9, 68, 67), (9, 11, 69, 68), (11, 13, 70, 69), (13, 15, 71, 70), (15, 17, 72, 71), (17, 19, 73, 72), (19, 21, 74, 73), (21, 23, 75, 74), (23, 25, 76, 75), (25, 27, 77, 76), (27, 29, 78, 77), (29, 31, 79, 78), (31, 33, 80, 79), (33, 35, 81, 80), (35, 37, 82, 81), (37, 39, 83, 82), (39, 41, 84, 83), (41, 43, 85, 84), (43, 45, 86, 85), (45, 47, 87, 86), (47, 49, 88, 87), (49, 51, 89, 88), (51, 53, 90, 89), (53, 55, 91, 90), (55, 57, 92, 91), (57, 59, 93, 92), (59, 61, 94, 93), (61, 63, 95, 94), (63, 1, 65, 95), (96, 97, 127, 126, 125, 124, 123, 122, 121, 120, 119, 118, 117, 116, 115, 114, 113, 112, 111, 110, 109, 108, 107, 106, 105, 104, 103, 102, 101, 100, 99, 98), (41, 39, 115, 116), (15, 13, 102, 103), (43, 41, 116, 117), (17, 15, 103, 104), (45, 43, 117, 118), (19, 17, 104, 105), (47, 45, 118, 119), (21, 19, 105, 106), (49, 47, 119, 120), (23, 21, 106, 107), (51, 49, 120, 121), (25, 23, 107, 108), (53, 51, 121, 122), (27, 25, 108, 109), (55, 53, 122, 123), (29, 27, 109, 110), (3, 1, 97, 96), (57, 55, 123, 124), (31, 29, 110, 111), (5, 3, 96, 98), (59, 57, 124, 125), (33, 31, 111, 112), (7, 5, 98, 99), (61, 59, 125, 126), (35, 33, 112, 113), (9, 7, 99, 100), (63, 61, 126, 127), (37, 35, 113, 114), (11, 9, 100, 101), (1, 63, 127, 97), (39, 37, 114, 115), (128, 193, 192, 130), (130, 192, 194, 132), (132, 194, 195, 134), (134, 195, 196, 136), (136, 196, 197, 138), (138, 197, 198, 140), (140, 198, 199, 142), (142, 199, 200, 144), (144, 200, 201, 146), (146, 201, 202, 148), (148, 202, 203, 150), (150, 203, 204, 152), (152, 204, 205, 154), (154, 205, 206, 156), (156, 206, 207, 158), (158, 207, 208, 160), (160, 208, 209, 162), (162, 209, 210, 164), (164, 210, 211, 166), (166, 211, 212, 168), (168, 212, 213, 170), (170, 213, 214, 172), (172, 214, 215, 174), (174, 215, 216, 176), (176, 216, 217, 178), (178, 217, 218, 180), (180, 218, 219, 182), (182, 219, 220, 184), (184, 220, 221, 186), (186, 221, 222, 188), (141, 139, 229, 230), (188, 222, 223, 190), (190, 223, 193, 128), (128, 130, 132, 134, 136, 138, 140, 142, 144, 146, 148, 150, 152, 154, 156, 158, 160, 162, 164, 166, 168, 170, 172, 174, 176, 178, 180, 182, 184, 186, 188, 190), (129, 131, 192, 193), (131, 133, 194, 192), (133, 135, 195, 194), (135, 137, 196, 195), (137, 139, 197, 196), (139, 141, 198, 197), (141, 143, 199, 198), (143, 145, 200, 199), (145, 147, 201, 200), (147, 149, 202, 201), (149, 151, 203, 202), (151, 153, 204, 203), (153, 155, 205, 204), (155, 157, 206, 205), (157, 159, 207, 206), (159, 161, 208, 207), (161, 163, 209, 208), (163, 165, 210, 209), (165, 167, 211, 210), (167, 169, 212, 211), (169, 171, 213, 212), (171, 173, 214, 213), (173, 175, 215, 214), (175, 177, 216, 215), (177, 179, 217, 216), (179, 181, 218, 217), (181, 183, 219, 218), (183, 185, 220, 219), (185, 187, 221, 220), (187, 189, 222, 221), (189, 191, 223, 222), (191, 129, 193, 223), (224, 225, 255, 254, 253, 252, 251, 250, 249, 248, 247, 246, 245, 244, 243, 242, 241, 240, 239, 238, 237, 236, 235, 234, 233, 232, 231, 230, 229, 228, 227, 226), (169, 167, 243, 244), (143, 141, 230, 231), (171, 169, 244, 245), (145, 143, 231, 232), (173, 171, 245, 246), (147, 145, 232, 233), (175, 173, 246, 247), (149, 147, 233, 234), (177, 175, 247, 248), (151, 149, 234, 235), (179, 177, 248, 249), (153, 151, 235, 236), (181, 179, 249, 250), (155, 153, 236, 237), (183, 181, 250, 251), (157, 155, 237, 238), (131, 129, 225, 224), (185, 183, 251, 252), (159, 157, 238, 239), (133, 131, 224, 226), (187, 185, 252, 253), (161, 159, 239, 240), (135, 133, 226, 227), (189, 187, 253, 254), (163, 161, 240, 241), (137, 135, 227, 228), (191, 189, 254, 255), (165, 163, 241, 242), (139, 137, 228, 229), (129, 191, 255, 225), (167, 165, 242, 243), (256, 321, 320, 258), (258, 320, 322, 260), (260, 322, 323, 262), (262, 323, 324, 264), (264, 324, 325, 266), (266, 325, 326, 268), (268, 326, 327, 270), (270, 327, 328, 272), (272, 328, 329, 274), (274, 329, 330, 276), (276, 330, 331, 278), (278, 331, 332, 280), (280, 332, 333, 282), (282, 333, 334, 284), (284, 334, 335, 286), (286, 335, 336, 288), (288, 336, 337, 290), (290, 337, 338, 292), (292, 338, 339, 294), (294, 339, 340, 296), (296, 340, 341, 298), (298, 341, 342, 300), (300, 342, 343, 302), (302, 343, 344, 304), (304, 344, 345, 306), (306, 345, 346, 308), (308, 346, 347, 310), (310, 347, 348, 312), (312, 348, 349, 314), (314, 349, 350, 316), (269, 267, 357, 358), (316, 350, 351, 318), (318, 351, 321, 256), (256, 258, 260, 262, 264, 266, 268, 270, 272, 274, 276, 278, 280, 282, 284, 286, 288, 290, 292, 294, 296, 298, 300, 302, 304, 306, 308, 310, 312, 314, 316, 318), (257, 259, 320, 321), (259, 261, 322, 320), (261, 263, 323, 322), (263, 265, 324, 323), (265, 267, 325, 324), (267, 269, 326, 325), (269, 271, 327, 326), (271, 273, 328, 327), (273, 275, 329, 328), (275, 277, 330, 329), (277, 279, 331, 330), (279, 281, 332, 331), (281, 283, 333, 332), (283, 285, 334, 333), (285, 287, 335, 334), (287, 289, 336, 335), (289, 291, 337, 336), (291, 293, 338, 337), (293, 295, 339, 338), (295, 297, 340, 339), (297, 299, 341, 340), (299, 301, 342, 341), (301, 303, 343, 342), (303, 305, 344, 343), (305, 307, 345, 344), (307, 309, 346, 345), (309, 311, 347, 346), (311, 313, 348, 347), (313, 315, 349, 348), (315, 317, 350, 349), (317, 319, 351, 350), (319, 257, 321, 351), (352, 353, 383, 382, 381, 380, 379, 378, 377, 376, 375, 374, 373, 372, 371, 370, 369, 368, 367, 366, 365, 364, 363, 362, 361, 360, 359, 358, 357, 356, 355, 354), (297, 295, 371, 372), (271, 269, 358, 359), (299, 297, 372, 373), (273, 271, 359, 360), (301, 299, 373, 374), (275, 273, 360, 361), (303, 301, 374, 375), (277, 275, 361, 362), (305, 303, 375, 376), (279, 277, 362, 363), (307, 305, 376, 377), (281, 279, 363, 364), (309, 307, 377, 378), (283, 281, 364, 365), (311, 309, 378, 379), (285, 283, 365, 366), (259, 257, 353, 352), (313, 311, 379, 380), (287, 285, 366, 367), (261, 259, 352, 354), (315, 313, 380, 381), (289, 287, 367, 368), (263, 261, 354, 355), (317, 315, 381, 382), (291, 289, 368, 369), (265, 263, 355, 356), (319, 317, 382, 383), (293, 291, 369, 370), (267, 265, 356, 357), (257, 319, 383, 353), (295, 293, 370, 371), (384, 449, 448, 386), (386, 448, 450, 388), (388, 450, 451, 390), (390, 451, 452, 392), (392, 452, 453, 394), (394, 453, 454, 396), (396, 454, 455, 398), (398, 455, 456, 400), (400, 456, 457, 402), (402, 457, 458, 404), (404, 458, 459, 406), (406, 459, 460, 408), (408, 460, 461, 410), (410, 461, 462, 412), (412, 462, 463, 414), (414, 463, 464, 416), (416, 464, 465, 418), (418, 465, 466, 420), (420, 466, 467, 422), (422, 467, 468, 424), (424, 468, 469, 426), (426, 469, 470, 428), (428, 470, 471, 430), (430, 471, 472, 432), (432, 472, 473, 434), (434, 473, 474, 436), (436, 474, 475, 438), (438, 475, 476, 440), (440, 476, 477, 442), (442, 477, 478, 444), (397, 395, 485, 486), (444, 478, 479, 446), (446, 479, 449, 384), (384, 386, 388, 390, 392, 394, 396, 398, 400, 402, 404, 406, 408, 410, 412, 414, 416, 418, 420, 422, 424, 426, 428, 430, 432, 434, 436, 438, 440, 442, 444, 446), (385, 387, 448, 449), (387, 389, 450, 448), (389, 391, 451, 450), (391, 393, 452, 451), (393, 395, 453, 452), (395, 397, 454, 453), (397, 399, 455, 454), (399, 401, 456, 455), (401, 403, 457, 456), (403, 405, 458, 457), (405, 407, 459, 458), (407, 409, 460, 459), (409, 411, 461, 460), (411, 413, 462, 461), (413, 415, 463, 462), (415, 417, 464, 463), (417, 419, 465, 464), (419, 421, 466, 465), (421, 423, 467, 466), (423, 425, 468, 467), (425, 427, 469, 468), (427, 429, 470, 469), (429, 431, 471, 470), (431, 433, 472, 471), (433, 435, 473, 472), (435, 437, 474, 473), (437, 439, 475, 474), (439, 441, 476, 475), (441, 443, 477, 476), (443, 445, 478, 477), (445, 447, 479, 478), (447, 385, 449, 479), (480, 481, 511, 510, 509, 508, 507, 506, 505, 504, 503, 502, 501, 500, 499, 498, 497, 496, 495, 494, 493, 492, 491, 490, 489, 488, 487, 486, 485, 484, 483, 482), (425, 423, 499, 500), (399, 397, 486, 487), (427, 425, 500, 501), (401, 399, 487, 488), (429, 427, 501, 502), (403, 401, 488, 489), (431, 429, 502, 503), (405, 403, 489, 490), (433, 431, 503, 504), (407, 405, 490, 491), (435, 433, 504, 505), (409, 407, 491, 492), (437, 435, 505, 506), (411, 409, 492, 493), (439, 437, 506, 507), (413, 411, 493, 494), (387, 385, 481, 480), (441, 439, 507, 508), (415, 413, 494, 495), (389, 387, 480, 482), (443, 441, 508, 509), (417, 415, 495, 496), (391, 389, 482, 483), (445, 443, 509, 510), (419, 417, 496, 497), (393, 391, 483, 484), (447, 445, 510, 511), (421, 419, 497, 498), (395, 393, 484, 485), (385, 447, 511, 481), (423, 421, 498, 499), (512, 577, 576, 514), (514, 576, 578, 516), (516, 578, 579, 518), (518, 579, 580, 520), (520, 580, 581, 522), (522, 581, 582, 524), (524, 582, 583, 526), (526, 583, 584, 528), (528, 584, 585, 530), (530, 585, 586, 532), (532, 586, 587, 534), (534, 587, 588, 536), (536, 588, 589, 538), (538, 589, 590, 540), (540, 590, 591, 542), (542, 591, 592, 544), (544, 592, 593, 546), (546, 593, 594, 548), (548, 594, 595, 550), (550, 595, 596, 552), (552, 596, 597, 554), (554, 597, 598, 556), (556, 598, 599, 558), (558, 599, 600, 560), (560, 600, 601, 562), (562, 601, 602, 564), (564, 602, 603, 566), (566, 603, 604, 568), (568, 604, 605, 570), (570, 605, 606, 572), (525, 523, 613, 614), (572, 606, 607, 574), (574, 607, 577, 512), (512, 514, 516, 518, 520, 522, 524, 526, 528, 530, 532, 534, 536, 538, 540, 542, 544, 546, 548, 550, 552, 554, 556, 558, 560, 562, 564, 566, 568, 570, 572, 574), (513, 515, 576, 577), (515, 517, 578, 576), (517, 519, 579, 578), (519, 521, 580, 579), (521, 523, 581, 580), (523, 525, 582, 581), (525, 527, 583, 582), (527, 529, 584, 583), (529, 531, 585, 584), (531, 533, 586, 585), (533, 535, 587, 586), (535, 537, 588, 587), (537, 539, 589, 588), (539, 541, 590, 589), (541, 543, 591, 590), (543, 545, 592, 591), (545, 547, 593, 592), (547, 549, 594, 593), (549, 551, 595, 594), (551, 553, 596, 595), (553, 555, 597, 596), (555, 557, 598, 597), (557, 559, 599, 598), (559, 561, 600, 599), (561, 563, 601, 600), (563, 565, 602, 601), (565, 567, 603, 602), (567, 569, 604, 603), (569, 571, 605, 604), (571, 573, 606, 605), (573, 575, 607, 606), (575, 513, 577, 607), (608, 609, 639, 638, 637, 636, 635, 634, 633, 632, 631, 630, 629, 628, 627, 626, 625, 624, 623, 622, 621, 620, 619, 618, 617, 616, 615, 614, 613, 612, 611, 610), (553, 551, 627, 628), (527, 525, 614, 615), (555, 553, 628, 629), (529, 527, 615, 616), (557, 555, 629, 630), (531, 529, 616, 617), (559, 557, 630, 631), (533, 531, 617, 618), (561, 559, 631, 632), (535, 533, 618, 619), (563, 561, 632, 633), (537, 535, 619, 620), (565, 563, 633, 634), (539, 537, 620, 621), (567, 565, 634, 635), (541, 539, 621, 622), (515, 513, 609, 608), (569, 567, 635, 636), (543, 541, 622, 623), (517, 515, 608, 610), (571, 569, 636, 637), (545, 543, 623, 624), (519, 517, 610, 611), (573, 571, 637, 638), (547, 545, 624, 625), (521, 519, 611, 612), (575, 573, 638, 639), (549, 547, 625, 626), (523, 521, 612, 613), (513, 575, 639, 609), (551, 549, 626, 627), (640, 705, 704, 642), (642, 704, 706, 644), (644, 706, 707, 646), (646, 707, 708, 648), (648, 708, 709, 650), (650, 709, 710, 652), (652, 710, 711, 654), (654, 711, 712, 656), (656, 712, 713, 658), (658, 713, 714, 660), (660, 714, 715, 662), (662, 715, 716, 664), (664, 716, 717, 666), (666, 717, 718, 668), (668, 718, 719, 670), (670, 719, 720, 672), (672, 720, 721, 674), (674, 721, 722, 676), (676, 722, 723, 678), (678, 723, 724, 680), (680, 724, 725, 682), (682, 725, 726, 684), (684, 726, 727, 686), (686, 727, 728, 688), (688, 728, 729, 690), (690, 729, 730, 692), (692, 730, 731, 694), (694, 731, 732, 696), (696, 732, 733, 698), (698, 733, 734, 700), (653, 651, 741, 742), (700, 734, 735, 702), (702, 735, 705, 640), (640, 642, 644, 646, 648, 650, 652, 654, 656, 658, 660, 662, 664, 666, 668, 670, 672, 674, 676, 678, 680, 682, 684, 686, 688, 690, 692, 694, 696, 698, 700, 702), (641, 643, 704, 705), (643, 645, 706, 704), (645, 647, 707, 706), (647, 649, 708, 707), (649, 651, 709, 708), (651, 653, 710, 709), (653, 655, 711, 710), (655, 657, 712, 711), (657, 659, 713, 712), (659, 661, 714, 713), (661, 663, 715, 714), (663, 665, 716, 715), (665, 667, 717, 716), (667, 669, 718, 717), (669, 671, 719, 718), (671, 673, 720, 719), (673, 675, 721, 720), (675, 677, 722, 721), (677, 679, 723, 722), (679, 681, 724, 723), (681, 683, 725, 724), (683, 685, 726, 725), (685, 687, 727, 726), (687, 689, 728, 727), (689, 691, 729, 728), (691, 693, 730, 729), (693, 695, 731, 730), (695, 697, 732, 731), (697, 699, 733, 732), (699, 701, 734, 733), (701, 703, 735, 734), (703, 641, 705, 735), (736, 737, 767, 766, 765, 764, 763, 762, 761, 760, 759, 758, 757, 756, 755, 754, 753, 752, 751, 750, 749, 748, 747, 746, 745, 744, 743, 742, 741, 740, 739, 738), (681, 679, 755, 756), (655, 653, 742, 743), (683, 681, 756, 757), (657, 655, 743, 744), (685, 683, 757, 758), (659, 657, 744, 745), (687, 685, 758, 759), (661, 659, 745, 746), (689, 687, 759, 760), (663, 661, 746, 747), (691, 689, 760, 761), (665, 663, 747, 748), (693, 691, 761, 762), (667, 665, 748, 749), (695, 693, 762, 763), (669, 667, 749, 750), (643, 641, 737, 736), (697, 695, 763, 764), (671, 669, 750, 751), (645, 643, 736, 738), (699, 697, 764, 765), (673, 671, 751, 752), (647, 645, 738, 739), (701, 699, 765, 766), (675, 673, 752, 753), (649, 647, 739, 740), (703, 701, 766, 767), (677, 675, 753, 754), (651, 649, 740, 741), (641, 703, 767, 737), (679, 677, 754, 755)])
me_cylinder_009.polygons.foreach_set('material_index', [1, 1, 1, 1, 1, 1, 1, 1, 1, 1, 1, 1, 1, 1, 1, 1, 1, 1, 1, 1, 1, 1, 1, 1, 1, 1, 1, 1, 1, 1, 1, 1, 1, 1, 1, 1, 1, 1, 1, 1, 1, 1, 1, 1, 1, 1, 1, 1, 1, 1, 1, 1, 1, 1, 1, 1, 1, 1, 1, 1, 1, 1, 1, 1, 1, 1, 0, 1, 1, 1, 1, 1, 1, 1, 1, 1, 1, 1, 1, 1, 1, 1, 1, 1, 1, 1, 1, 1, 1, 1, 1, 1, 1, 1, 1, 1, 1, 1, 1, 1, 1, 1, 1, 1, 1, 1, 1, 1, 1, 1, 1, 1, 1, 1, 1, 1, 1, 1, 1, 1, 1, 1, 1, 1, 1, 1, 1, 1, 1, 1, 1, 1, 1, 1, 1, 1, 1, 1, 1, 1, 1, 1, 1, 1, 1, 1, 1, 1, 1, 1, 1, 1, 1, 1, 1, 1, 1, 1, 1, 1, 1, 1, 1, 1, 0, 1, 1, 1, 1, 1, 1, 1, 1, 1, 1, 1, 1, 1, 1, 1, 1, 1, 1, 1, 1, 1, 1, 1, 1, 1, 1, 1, 1, 1, 1, 1, 1, 1, 1, 1, 1, 1, 1, 1, 1, 1, 1, 1, 1, 1, 1, 1, 1, 1, 1, 1, 1, 1, 1, 1, 1, 1, 1, 1, 1, 1, 1, 1, 1, 1, 1, 1, 1, 1, 1, 1, 1, 1, 1, 1, 1, 1, 1, 1, 1, 1, 1, 1, 1, 1, 1, 1, 1, 1, 1, 1, 1, 1, 1, 1, 1, 1, 0, 1, 1, 1, 1, 1, 1, 1, 1, 1, 1, 1, 1, 1, 1, 1, 1, 1, 1, 1, 1, 1, 1, 1, 1, 1, 1, 1, 1, 1, 1, 1, 1, 1, 1, 1, 1, 1, 1, 1, 1, 1, 1, 1, 1, 1, 1, 1, 1, 1, 1, 1, 1, 1, 1, 1, 1, 1, 1, 1, 1, 1, 1, 1, 1, 1, 1, 1, 1, 1, 1, 1, 1, 1, 1, 1, 1, 1, 1, 1, 1, 1, 1, 1, 1, 1, 1, 1, 1, 1, 1, 1, 1, 1, 1, 1, 1, 1, 0, 1, 1, 1, 1, 1, 1, 1, 1, 1, 1, 1, 1, 1, 1, 1, 1, 1, 1, 1, 1, 1, 1, 1, 1, 1, 1, 1, 1, 1, 1, 1, 1, 1, 1, 1, 1, 1, 1, 1, 1, 1, 1, 1, 1, 1, 1, 1, 1, 1, 1, 1, 1, 1, 1, 1, 1, 1, 1, 1, 1, 1, 1, 1, 1, 1, 1, 1, 1, 1, 1, 1, 1, 1, 1, 1, 1, 1, 1, 1, 1, 1, 1, 1, 1, 1, 1, 1, 1, 1, 1, 1, 1, 1, 1, 1, 1, 1, 0, 1, 1, 1, 1, 1, 1, 1, 1, 1, 1, 1, 1, 1, 1, 1, 1, 1, 1, 1, 1, 1, 1, 1, 1, 1, 1, 1, 1, 1, 1, 1, 1, 1, 1, 1, 1, 1, 1, 1, 1, 1, 1, 1, 1, 1, 1, 1, 1, 1, 1, 1, 1, 1, 1, 1, 1, 1, 1, 1, 1, 1, 1, 1, 1, 1, 1, 1, 1, 1, 1, 1, 1, 1, 1, 1, 1, 1, 1, 1, 1, 1, 1, 1, 1, 1, 1, 1, 1, 1, 1, 1, 1, 1, 1, 1, 1, 1, 0, 1, 1, 1, 1, 1, 1, 1, 1, 1, 1, 1, 1, 1, 1, 1, 1, 1, 1, 1, 1, 1, 1, 1, 1, 1, 1, 1, 1, 1, 1, 1])
_uv = me_cylinder_009.uv_layers.new(name='UVMap')
_uv.uv.foreach_set('vector', [0.8363, 0.4234, 0.8363, 0.2847, 0.8458, 0.2847, 0.8458, 0.4234, 0.8458, 0.4234, 0.8458, 0.2847, 0.8548, 0.2847, 0.8548, 0.4234, 0.8548, 0.4234, 0.8548, 0.2847, 0.8628, 0.2847, 0.8628, 0.4234, 0.1957, 0.611, 0.1957, 0.4723, 0.2025, 0.4723, 0.2025, 0.611, 0.2025, 0.611, 0.2025, 0.4723, 0.2105, 0.4723, 0.2105, 0.611, 0.2105, 0.611, 0.2105, 0.4723, 0.2195, 0.4723, 0.2195, 0.611, 0.2195, 0.611, 0.2195, 0.4723, 0.229, 0.4723, 0.229, 0.611, 0.229, 0.611, 0.229, 0.4723, 0.2386, 0.4723, 0.2386, 0.611, 0.2386, 0.611, 0.2386, 0.4723, 0.2481, 0.4723, 0.2481, 0.611, 0.2481, 0.611, 0.2481, 0.4723, 0.257, 0.4723, 0.257, 0.611, 0.257, 0.611, 0.257, 0.4723, 0.2651, 0.4723, 0.2651, 0.611, 0.2651, 0.611, 0.2651, 0.4723, 0.2719, 0.4723, 0.2719, 0.611, 0.7934, 0.5621, 0.7934, 0.4234, 0.8002, 0.4234, 0.8002, 0.5621, 0.8002, 0.5621, 0.8002, 0.4234, 0.8083, 0.4234, 0.8083, 0.5621, 0.8083, 0.5621, 0.8083, 0.4234, 0.8172, 0.4234, 0.8172, 0.5621, 0.8172, 0.5621, 0.8172, 0.4234, 0.8267, 0.4234, 0.8267, 0.5621, 0.8267, 0.5621, 0.8267, 0.4234, 0.8363, 0.4234, 0.8363, 0.5621, 0.8363, 0.5621, 0.8363, 0.4234, 0.8458, 0.4234, 0.8458, 0.5621, 0.8458, 0.5621, 0.8458, 0.4234, 0.8548, 0.4234, 0.8548, 0.5621, 0.8548, 0.5621, 0.8548, 0.4234, 0.8628, 0.4234, 0.8628, 0.5621, 0.1957, 0.946, 0.1957, 0.8073, 0.2037, 0.8073, 0.2037, 0.946, 0.2037, 0.946, 0.2037, 0.8073, 0.2126, 0.8073, 0.2126, 0.946, 0.2126, 0.946, 0.2126, 0.8073, 0.2221, 0.8073, 0.2221, 0.946, 0.2221, 0.946, 0.2221, 0.8073, 0.2318, 0.8073, 0.2318, 0.946, 0.2318, 0.946, 0.2318, 0.8073, 0.2413, 0.8073, 0.2413, 0.946, 0.2413, 0.946, 0.2413, 0.8073, 0.2502, 0.8073, 0.2502, 0.946, 0.2502, 0.946, 0.2502, 0.8073, 0.2582, 0.8073, 0.2582, 0.946, 0.7934, 0.4234, 0.7934, 0.2847, 0.8002, 0.2847, 0.8002, 0.4234, 0.8002, 0.4234, 0.8002, 0.2847, 0.8083, 0.2847, 0.8083, 0.4234, 0.8083, 0.4234, 0.8083, 0.2847, 0.8172, 0.2847, 0.8172, 0.4234, 0.9315, 0.8388, 0.9315, 0.8309, 0.9658, 0.8309, 0.9658, 0.8388, 0.8172, 0.4234, 0.8172, 0.2847, 0.8267, 0.2847, 0.8267, 0.4234, 0.8267, 0.4234, 0.8267, 0.2847, 0.8363, 0.2847, 0.8363, 0.4234, 0.001885, 0.685, -5.763e-09, 0.6755, -5.755e-09, 0.6659, 0.001885, 0.6564, 0.005584, 0.6475, 0.01095, 0.6394, 0.01779, 0.6326, 0.02582, 0.6272, 0.03475, 0.6235, 0.04423, 0.6216, 0.0539, 0.6216, 0.06337, 0.6235, 0.0723, 0.6272, 0.08034, 0.6326, 0.08717, 0.6394, 0.09254, 0.6475, 0.09624, 0.6564, 0.09813, 0.6659, 0.09813, 0.6755, 0.09624, 0.685, 0.09254, 0.6939, 0.08717, 0.702, 0.08034, 0.7088, 0.0723, 0.7142, 0.06337, 0.7179, 0.0539, 0.7198, 0.04423, 0.7198, 0.03475, 0.7179, 0.02582, 0.7142, 0.01779, 0.7088, 0.01095, 0.702, 0.005584, 0.6939, 0.4271, 0.7701, 0.4303, 0.778, 0.4253, 0.7807, 0.4216, 0.7718, 0.4303, 0.778, 0.4351, 0.7851, 0.4306, 0.7887, 0.4253, 0.7807, 0.4351, 0.7851, 0.4411, 0.7911, 0.4375, 0.7956, 0.4306, 0.7887, 0.4411, 0.7911, 0.4482, 0.7959, 0.4455, 0.8009, 0.4375, 0.7956, 0.4482, 0.7959, 0.4561, 0.7991, 0.4544, 0.8046, 0.4455, 0.8009, 0.4561, 0.7991, 0.4645, 0.8008, 0.4639, 0.8065, 0.4544, 0.8046, 0.4645, 0.8008, 0.473, 0.8008, 0.4736, 0.8065, 0.4639, 0.8065, 0.473, 0.8008, 0.4814, 0.7991, 0.483, 0.8046, 0.4736, 0.8065, 0.4814, 0.7991, 0.4893, 0.7959, 0.492, 0.8009, 0.483, 0.8046, 0.4893, 0.7959, 0.4964, 0.7911, 0.5, 0.7956, 0.492, 0.8009, 0.4964, 0.7911, 0.5024, 0.7851, 0.5068, 0.7887, 0.5, 0.7956, 0.5024, 0.7851, 0.5071, 0.778, 0.5122, 0.7807, 0.5068, 0.7887, 0.5071, 0.778, 0.5104, 0.7701, 0.5159, 0.7718, 0.5122, 0.7807, 0.5104, 0.7701, 0.5121, 0.7617, 0.5178, 0.7623, 0.5159, 0.7718, 0.5121, 0.7617, 0.5121, 0.7532, 0.5178, 0.7526, 0.5178, 0.7623, 0.5121, 0.7532, 0.5104, 0.7448, 0.5159, 0.7431, 0.5178, 0.7526, 0.5104, 0.7448, 0.5071, 0.7369, 0.5122, 0.7342, 0.5159, 0.7431, 0.5071, 0.7369, 0.5024, 0.7298, 0.5068, 0.7262, 0.5122, 0.7342, 0.5024, 0.7298, 0.4964, 0.7238, 0.5, 0.7193, 0.5068, 0.7262, 0.4964, 0.7238, 0.4893, 0.7191, 0.492, 0.714, 0.5, 0.7193, 0.4893, 0.7191, 0.4814, 0.7158, 0.483, 0.7103, 0.492, 0.714, 0.4814, 0.7158, 0.473, 0.7141, 0.4736, 0.7084, 0.483, 0.7103, 0.473, 0.7141, 0.4645, 0.7141, 0.4639, 0.7084, 0.4736, 0.7084, 0.4645, 0.7141, 0.4561, 0.7158, 0.4544, 0.7103, 0.4639, 0.7084, 0.4561, 0.7158, 0.4482, 0.7191, 0.4455, 0.714, 0.4544, 0.7103, 0.4482, 0.7191, 0.4411, 0.7238, 0.4375, 0.7193, 0.4455, 0.714, 0.4411, 0.7238, 0.4351, 0.7298, 0.4306, 0.7262, 0.4375, 0.7193, 0.4351, 0.7298, 0.4303, 0.7369, 0.4253, 0.7342, 0.4306, 0.7262, 0.4303, 0.7369, 0.4271, 0.7448, 0.4216, 0.7431, 0.4253, 0.7342, 0.4271, 0.7448, 0.4254, 0.7532, 0.4197, 0.7526, 0.4216, 0.7431, 0.4254, 0.7532, 0.4254, 0.7617, 0.4197, 0.7623, 0.4197, 0.7526, 0.4254, 0.7617, 0.4271, 0.7701, 0.4216, 0.7718, 0.4197, 0.7623, 0.6832, 0.8921, 0.6815, 0.9005, 0.6782, 0.9084, 0.6735, 0.9155, 0.6674, 0.9215, 0.6603, 0.9262, 0.6525, 0.9295, 0.6441, 0.9312, 0.6356, 0.9312, 0.6272, 0.9295, 0.6193, 0.9262, 0.6122, 0.9215, 0.6062, 0.9155, 0.6014, 0.9084, 0.5982, 0.9005, 0.5965, 0.8921, 0.5965, 0.8836, 0.5982, 0.8752, 0.6014, 0.8673, 0.6062, 0.8602, 0.6122, 0.8542, 0.6193, 0.8494, 0.6272, 0.8462, 0.6356, 0.8445, 0.6441, 0.8445, 0.6525, 0.8462, 0.6603, 0.8494, 0.6674, 0.8542, 0.6735, 0.8602, 0.6782, 0.8673, 0.6815, 0.8752, 0.6832, 0.8836, 0.09813, 0.689, 0.09813, 0.6829, 0.1324, 0.6829, 0.1324, 0.689, 0.9315, 0.8472, 0.9315, 0.8388, 0.9658, 0.8388, 0.9658, 0.8472, 0.4752, 0.9275, 0.4752, 0.9204, 0.5095, 0.9204, 0.5095, 0.9275, 0.9315, 0.8557, 0.9315, 0.8472, 0.9658, 0.8472, 0.9658, 0.8557, 0.4752, 0.9354, 0.4752, 0.9275, 0.5095, 0.9275, 0.5095, 0.9354, 0.9315, 0.8641, 0.9315, 0.8557, 0.9658, 0.8557, 0.9658, 0.8641, 0.4752, 0.9438, 0.4752, 0.9354, 0.5095, 0.9354, 0.5095, 0.9438, 0.9315, 0.872, 0.9315, 0.8641, 0.9658, 0.8641, 0.9658, 0.872, 0.4752, 0.9523, 0.4752, 0.9438, 0.5095, 0.9438, 0.5095, 0.9523, 0.9315, 0.8791, 0.9315, 0.872, 0.9658, 0.872, 0.9658, 0.8791, 0.4752, 0.9607, 0.4752, 0.9523, 0.5095, 0.9523, 0.5095, 0.9607, 0.09813, 0.6277, 0.09813, 0.6216, 0.1324, 0.6216, 0.1324, 0.6277, 0.4752, 0.9686, 0.4752, 0.9607, 0.5095, 0.9607, 0.5095, 0.9686, 0.09813, 0.6348, 0.09813, 0.6277, 0.1324, 0.6277, 0.1324, 0.6348, 0.4752, 0.9756, 0.4752, 0.9686, 0.5095, 0.9686, 0.5095, 0.9756, 0.09813, 0.6427, 0.09813, 0.6348, 0.1324, 0.6348, 0.1324, 0.6427, 0.3833, 0.9669, 0.3833, 0.9584, 0.4176, 0.9584, 0.4176, 0.9669, 0.4752, 0.9817, 0.4752, 0.9756, 0.5095, 0.9756, 0.5095, 0.9817, 0.09813, 0.651, 0.09813, 0.6427, 0.1324, 0.6427, 0.1324, 0.651, 0.3833, 0.9753, 0.3833, 0.9669, 0.4176, 0.9669, 0.4176, 0.9753, 0.3833, 0.9351, 0.3833, 0.929, 0.4176, 0.929, 0.4176, 0.9351, 0.09813, 0.6596, 0.09813, 0.651, 0.1324, 0.651, 0.1324, 0.6596, 0.3833, 0.9832, 0.3833, 0.9753, 0.4176, 0.9753, 0.4176, 0.9832, 0.3833, 0.9422, 0.3833, 0.9351, 0.4176, 0.9351, 0.4176, 0.9422, 0.09813, 0.6679, 0.09813, 0.6596, 0.1324, 0.6596, 0.1324, 0.6679, 0.3833, 0.9903, 0.3833, 0.9832, 0.4176, 0.9832, 0.4176, 0.9903, 0.3833, 0.95, 0.3833, 0.9422, 0.4176, 0.9422, 0.4176, 0.95, 0.09813, 0.6758, 0.09813, 0.6679, 0.1324, 0.6679, 0.1324, 0.6758, 0.9315, 0.8309, 0.9315, 0.8238, 0.9658, 0.8238, 0.9658, 0.8309, 0.3833, 0.9584, 0.3833, 0.95, 0.4176, 0.95, 0.4176, 0.9584, 0.09813, 0.6829, 0.09813, 0.6758, 0.1324, 0.6758, 0.1324, 0.6829, 0.8357, 0.8851, 0.8357, 0.7464, 0.8452, 0.7464, 0.8452, 0.8851, 0.8452, 0.8851, 0.8452, 0.7464, 0.8541, 0.7464, 0.8541, 0.8851, 0.8541, 0.8851, 0.8541, 0.7464, 0.8621, 0.7464, 0.8621, 0.8851, 0.2719, 0.611, 0.2719, 0.4723, 0.2787, 0.4723, 0.2787, 0.611, 0.2787, 0.611, 0.2787, 0.4723, 0.2868, 0.4723, 0.2868, 0.611, 0.2868, 0.611, 0.2868, 0.4723, 0.2957, 0.4723, 0.2957, 0.611, 0.2957, 0.611, 0.2957, 0.4723, 0.3052, 0.4723, 0.3052, 0.611, 0.3052, 0.611, 0.3052, 0.4723, 0.3148, 0.4723, 0.3148, 0.611, 0.3148, 0.611, 0.3148, 0.4723, 0.3243, 0.4723, 0.3243, 0.611, 0.3243, 0.611, 0.3243, 0.4723, 0.3332, 0.4723, 0.3332, 0.611, 0.3332, 0.611, 0.3332, 0.4723, 0.3413, 0.4723, 0.3413, 0.611, 0.3413, 0.611, 0.3413, 0.4723, 0.3481, 0.4723, 0.3481, 0.611, 0.8439, 0.1387, 0.8439, -5.27e-09, 0.8508, -5.27e-09, 0.8508, 0.1387, 0.8508, 0.1387, 0.8508, -5.27e-09, 0.8588, -5.27e-09, 0.8588, 0.1387, 0.8588, 0.1387, 0.8588, -5.27e-09, 0.8677, -5.27e-09, 0.8677, 0.1387, 0.8677, 0.1387, 0.8677, -5.27e-09, 0.8772, -5.27e-09, 0.8772, 0.1387, 0.8772, 0.1387, 0.8772, -5.27e-09, 0.8869, -5.27e-09, 0.8869, 0.1387, 0.8869, 0.1387, 0.8869, -5.27e-09, 0.8964, -5.27e-09, 0.8964, 0.1387, 0.8964, 0.1387, 0.8964, -5.27e-09, 0.9053, -5.27e-09, 0.9053, 0.1387, 0.9053, 0.1387, 0.9053, -5.27e-09, 0.9133, -5.27e-09, 0.9133, 0.1387, 0.9133, 0.1387, 0.9133, -5.27e-09, 0.9214, -5.27e-09, 0.9214, 0.1387, 0.9214, 0.1387, 0.9214, -5.27e-09, 0.9303, -5.27e-09, 0.9303, 0.1387, 0.9303, 0.1387, 0.9303, -5.27e-09, 0.9398, -5.27e-09, 0.9398, 0.1387, 0.9398, 0.1387, 0.9398, -5.27e-09, 0.9494, -5.27e-09, 0.9494, 0.1387, 0.9494, 0.1387, 0.9494, -5.27e-09, 0.9589, -5.27e-09, 0.9589, 0.1387, 0.9589, 0.1387, 0.9589, -5.27e-09, 0.9679, -5.27e-09, 0.9679, 0.1387, 0.9679, 0.1387, 0.9679, -5.27e-09, 0.9759, -5.27e-09, 0.9759, 0.1387, 0.7927, 0.8851, 0.7927, 0.7464, 0.7996, 0.7464, 0.7996, 0.8851, 0.7996, 0.8851, 0.7996, 0.7464, 0.8076, 0.7464, 0.8076, 0.8851, 0.8076, 0.8851, 0.8076, 0.7464, 0.8165, 0.7464, 0.8165, 0.8851, 0.3919, 0.626, 0.3919, 0.6181, 0.4033, 0.6181, 0.4033, 0.626, 0.8165, 0.8851, 0.8165, 0.7464, 0.826, 0.7464, 0.826, 0.8851, 0.826, 0.8851, 0.826, 0.7464, 0.8357, 0.7464, 0.8357, 0.8851, 0.1976, 0.7725, 0.1957, 0.763, 0.1957, 0.7534, 0.1976, 0.7439, 0.2013, 0.735, 0.2066, 0.7269, 0.2135, 0.7201, 0.2215, 0.7147, 0.2304, 0.711, 0.2399, 0.7091, 0.2496, 0.7091, 0.259, 0.711, 0.268, 0.7147, 0.276, 0.7201, 0.2828, 0.7269, 0.2882, 0.735, 0.2919, 0.7439, 0.2938, 0.7534, 0.2938, 0.763, 0.2919, 0.7725, 0.2882, 0.7815, 0.2828, 0.7895, 0.276, 0.7963, 0.268, 0.8017, 0.259, 0.8054, 0.2496, 0.8073, 0.2399, 0.8073, 0.2304, 0.8054, 0.2215, 0.8017, 0.2135, 0.7963, 0.2066, 0.7895, 0.2013, 0.7815, 0.3012, 0.7709, 0.3045, 0.7787, 0.2994, 0.7815, 0.2957, 0.7725, 0.3045, 0.7787, 0.3092, 0.7858, 0.3048, 0.7895, 0.2994, 0.7815, 0.3092, 0.7858, 0.3152, 0.7919, 0.3116, 0.7963, 0.3048, 0.7895, 0.3152, 0.7919, 0.3223, 0.7966, 0.3196, 0.8017, 0.3116, 0.7963, 0.3223, 0.7966, 0.3302, 0.7999, 0.3286, 0.8054, 0.3196, 0.8017, 0.3302, 0.7999, 0.3386, 0.8015, 0.338, 0.8073, 0.3286, 0.8054, 0.3386, 0.8015, 0.3471, 0.8015, 0.3477, 0.8073, 0.338, 0.8073, 0.3471, 0.8015, 0.3555, 0.7999, 0.3572, 0.8054, 0.3477, 0.8073, 0.3555, 0.7999, 0.3634, 0.7966, 0.3661, 0.8017, 0.3572, 0.8054, 0.3634, 0.7966, 0.3705, 0.7919, 0.3741, 0.7963, 0.3661, 0.8017, 0.3705, 0.7919, 0.3765, 0.7858, 0.381, 0.7895, 0.3741, 0.7963, 0.3765, 0.7858, 0.3813, 0.7787, 0.3863, 0.7815, 0.381, 0.7895, 0.3813, 0.7787, 0.3845, 0.7709, 0.39, 0.7725, 0.3863, 0.7815, 0.3845, 0.7709, 0.3862, 0.7625, 0.3919, 0.763, 0.39, 0.7725, 0.3862, 0.7625, 0.3862, 0.7539, 0.3919, 0.7534, 0.3919, 0.763, 0.3862, 0.7539, 0.3845, 0.7456, 0.39, 0.7439, 0.3919, 0.7534, 0.3845, 0.7456, 0.3813, 0.7377, 0.3863, 0.735, 0.39, 0.7439, 0.3813, 0.7377, 0.3765, 0.7306, 0.381, 0.7269, 0.3863, 0.735, 0.3765, 0.7306, 0.3705, 0.7246, 0.3741, 0.7201, 0.381, 0.7269, 0.3705, 0.7246, 0.3634, 0.7198, 0.3661, 0.7147, 0.3741, 0.7201, 0.3634, 0.7198, 0.3555, 0.7165, 0.3572, 0.711, 0.3661, 0.7147, 0.3555, 0.7165, 0.3471, 0.7149, 0.3477, 0.7091, 0.3572, 0.711, 0.3471, 0.7149, 0.3386, 0.7149, 0.338, 0.7091, 0.3477, 0.7091, 0.3386, 0.7149, 0.3302, 0.7165, 0.3286, 0.711, 0.338, 0.7091, 0.3302, 0.7165, 0.3223, 0.7198, 0.3196, 0.7147, 0.3286, 0.711, 0.3223, 0.7198, 0.3152, 0.7246, 0.3116, 0.7201, 0.3196, 0.7147, 0.3152, 0.7246, 0.3092, 0.7306, 0.3048, 0.7269, 0.3116, 0.7201, 0.3092, 0.7306, 0.3045, 0.7377, 0.2994, 0.735, 0.3048, 0.7269, 0.3045, 0.7377, 0.3012, 0.7456, 0.2957, 0.7439, 0.2994, 0.735, 0.3012, 0.7456, 0.2995, 0.7539, 0.2938, 0.7534, 0.2957, 0.7439, 0.2995, 0.7539, 0.2995, 0.7625, 0.2938, 0.763, 0.2938, 0.7534, 0.2995, 0.7625, 0.3012, 0.7709, 0.2957, 0.7725, 0.2938, 0.763, 0.7222, 0.9312, 0.7138, 0.9295, 0.706, 0.9262, 0.6989, 0.9215, 0.6928, 0.9155, 0.6881, 0.9084, 0.6848, 0.9005, 0.6832, 0.8921, 0.6832, 0.8836, 0.6848, 0.8752, 0.6881, 0.8673, 0.6928, 0.8602, 0.6989, 0.8542, 0.706, 0.8494, 0.7138, 0.8462, 0.7222, 0.8445, 0.7308, 0.8445, 0.7391, 0.8462, 0.747, 0.8494, 0.7541, 0.8542, 0.7601, 0.8602, 0.7649, 0.8673, 0.7682, 0.8752, 0.7698, 0.8836, 0.7698, 0.8921, 0.7682, 0.9005, 0.7649, 0.9084, 0.7601, 0.9155, 0.7541, 0.9215, 0.747, 0.9262, 0.7391, 0.9295, 0.7308, 0.9312, 0.4033, 0.6723, 0.4033, 0.6663, 0.4147, 0.6663, 0.4147, 0.6723, 0.3919, 0.6344, 0.3919, 0.626, 0.4033, 0.626, 0.4033, 0.6344, 0.5835, 0.6381, 0.5835, 0.631, 0.5948, 0.631, 0.5948, 0.6381, 0.3919, 0.6429, 0.3919, 0.6344, 0.4033, 0.6344, 0.4033, 0.6429, 0.5835, 0.6459, 0.5835, 0.6381, 0.5948, 0.6381, 0.5948, 0.6459, 0.3919, 0.6513, 0.3919, 0.6429, 0.4033, 0.6429, 0.4033, 0.6513, 0.5835, 0.6543, 0.5835, 0.6459, 0.5948, 0.6459, 0.5948, 0.6543, 0.3919, 0.6592, 0.3919, 0.6513, 0.4033, 0.6513, 0.4033, 0.6592, 0.5835, 0.6628, 0.5835, 0.6543, 0.5948, 0.6543, 0.5948, 0.6628, 0.3919, 0.6663, 0.3919, 0.6592, 0.4033, 0.6592, 0.4033, 0.6663, 0.5835, 0.6712, 0.5835, 0.6628, 0.5948, 0.6628, 0.5948, 0.6712, 0.3919, 0.6723, 0.3919, 0.6663, 0.4033, 0.6663, 0.4033, 0.6723, 0.5835, 0.6791, 0.5835, 0.6712, 0.5948, 0.6712, 0.5948, 0.6791, 0.4033, 0.6181, 0.4033, 0.611, 0.4147, 0.611, 0.4147, 0.6181, 0.5835, 0.6862, 0.5835, 0.6791, 0.5948, 0.6791, 0.5948, 0.6862, 0.4033, 0.626, 0.4033, 0.6181, 0.4147, 0.6181, 0.4147, 0.626, 0.5835, 0.6076, 0.5835, 0.5991, 0.5948, 0.5991, 0.5948, 0.6076, 0.5835, 0.6922, 0.5835, 0.6862, 0.5948, 0.6862, 0.5948, 0.6922, 0.4033, 0.6344, 0.4033, 0.626, 0.4147, 0.626, 0.4147, 0.6344, 0.5835, 0.616, 0.5835, 0.6076, 0.5948, 0.6076, 0.5948, 0.616, 0.5835, 0.5757, 0.5835, 0.5697, 0.5948, 0.5697, 0.5948, 0.5757, 0.4033, 0.6429, 0.4033, 0.6344, 0.4147, 0.6344, 0.4147, 0.6429, 0.5835, 0.6239, 0.5835, 0.616, 0.5948, 0.616, 0.5948, 0.6239, 0.5835, 0.5828, 0.5835, 0.5757, 0.5948, 0.5757, 0.5948, 0.5828, 0.4033, 0.6513, 0.4033, 0.6429, 0.4147, 0.6429, 0.4147, 0.6513, 0.5835, 0.631, 0.5835, 0.6239, 0.5948, 0.6239, 0.5948, 0.631, 0.5835, 0.5907, 0.5835, 0.5828, 0.5948, 0.5828, 0.5948, 0.5907, 0.4033, 0.6592, 0.4033, 0.6513, 0.4147, 0.6513, 0.4147, 0.6592, 0.3919, 0.6181, 0.3919, 0.611, 0.4033, 0.611, 0.4033, 0.6181, 0.5835, 0.5991, 0.5835, 0.5907, 0.5948, 0.5907, 0.5948, 0.5991, 0.4033, 0.6663, 0.4033, 0.6592, 0.4147, 0.6592, 0.4147, 0.6663, 0.1692, 0.841, 0.1692, 0.7023, 0.1787, 0.7023, 0.1787, 0.841, 0.1787, 0.841, 0.1787, 0.7023, 0.1876, 0.7023, 0.1876, 0.841, 0.1876, 0.841, 0.1876, 0.7023, 0.1957, 0.7023, 0.1957, 0.841, 0.4197, 0.7084, 0.4197, 0.5697, 0.4265, 0.5697, 0.4265, 0.7084, 0.4265, 0.7084, 0.4265, 0.5697, 0.4345, 0.5697, 0.4345, 0.7084, 0.4345, 0.7084, 0.4345, 0.5697, 0.4435, 0.5697, 0.4435, 0.7084, 0.4435, 0.7084, 0.4435, 0.5697, 0.4529, 0.5697, 0.4529, 0.7084, 0.4529, 0.7084, 0.4529, 0.5697, 0.4626, 0.5697, 0.4626, 0.7084, 0.4626, 0.7084, 0.4626, 0.5697, 0.4721, 0.5697, 0.4721, 0.7084, 0.4721, 0.7084, 0.4721, 0.5697, 0.481, 0.5697, 0.481, 0.7084, 0.481, 0.7084, 0.481, 0.5697, 0.4891, 0.5697, 0.4891, 0.7084, 0.4891, 0.7084, 0.4891, 0.5697, 0.4959, 0.5697, 0.4959, 0.7084, 0.8621, 0.8851, 0.8621, 0.7464, 0.869, 0.7464, 0.869, 0.8851, 0.869, 0.8851, 0.869, 0.7464, 0.877, 0.7464, 0.877, 0.8851, 0.877, 0.8851, 0.877, 0.7464, 0.8859, 0.7464, 0.8859, 0.8851, 0.8859, 0.8851, 0.8859, 0.7464, 0.8954, 0.7464, 0.8954, 0.8851, 0.8954, 0.8851, 0.8954, 0.7464, 0.9051, 0.7464, 0.9051, 0.8851, 0.9051, 0.8851, 0.9051, 0.7464, 0.9145, 0.7464, 0.9145, 0.8851, 0.9145, 0.8851, 0.9145, 0.7464, 0.9235, 0.7464, 0.9235, 0.8851, 0.9235, 0.8851, 0.9235, 0.7464, 0.9315, 0.7464, 0.9315, 0.8851, 0.2582, 0.946, 0.2582, 0.8073, 0.2663, 0.8073, 0.2663, 0.946, 0.2663, 0.946, 0.2663, 0.8073, 0.2752, 0.8073, 0.2752, 0.946, 0.2752, 0.946, 0.2752, 0.8073, 0.2847, 0.8073, 0.2847, 0.946, 0.2847, 0.946, 0.2847, 0.8073, 0.2943, 0.8073, 0.2943, 0.946, 0.2943, 0.946, 0.2943, 0.8073, 0.3038, 0.8073, 0.3038, 0.946, 0.3038, 0.946, 0.3038, 0.8073, 0.3127, 0.8073, 0.3127, 0.946, 0.3127, 0.946, 0.3127, 0.8073, 0.3208, 0.8073, 0.3208, 0.946, 0.1263, 0.841, 0.1263, 0.7023, 0.1331, 0.7023, 0.1331, 0.841, 0.1331, 0.841, 0.1331, 0.7023, 0.1412, 0.7023, 0.1412, 0.841, 0.1412, 0.841, 0.1412, 0.7023, 0.1501, 0.7023, 0.1501, 0.841, 0.09813, 0.7039, 0.09813, 0.696, 0.126, 0.696, 0.126, 0.7039, 0.1501, 0.841, 0.1501, 0.7023, 0.1596, 0.7023, 0.1596, 0.841, 0.1596, 0.841, 0.1596, 0.7023, 0.1692, 0.7023, 0.1692, 0.841, 0.03475, 0.816, 0.02582, 0.8123, 0.01779, 0.8069, 0.01095, 0.8001, 0.005584, 0.7921, 0.001885, 0.7831, 1.532e-08, 0.7737, 1.512e-08, 0.764, 0.001885, 0.7545, 0.005584, 0.7456, 0.01095, 0.7375, 0.01779, 0.7307, 0.02582, 0.7253, 0.03475, 0.7216, 0.04423, 0.7198, 0.0539, 0.7198, 0.06337, 0.7216, 0.0723, 0.7253, 0.08034, 0.7307, 0.08717, 0.7375, 0.09254, 0.7456, 0.09624, 0.7545, 0.09813, 0.764, 0.09813, 0.7737, 0.09624, 0.7831, 0.09254, 0.7921, 0.08717, 0.8001, 0.08034, 0.8069, 0.0723, 0.8123, 0.06337, 0.816, 0.0539, 0.8179, 0.04423, 0.8179, 0.7532, 0.0617, 0.7565, 0.06959, 0.7514, 0.0723, 0.7477, 0.06337, 0.7565, 0.06959, 0.7612, 0.07669, 0.7568, 0.08034, 0.7514, 0.0723, 0.7612, 0.07669, 0.7673, 0.08272, 0.7636, 0.08717, 0.7568, 0.08034, 0.7673, 0.08272, 0.7744, 0.08746, 0.7716, 0.09254, 0.7636, 0.08717, 0.7744, 0.08746, 0.7822, 0.09073, 0.7806, 0.09624, 0.7716, 0.09254, 0.7822, 0.09073, 0.7906, 0.0924, 0.7901, 0.09813, 0.7806, 0.09624, 0.7906, 0.0924, 0.7992, 0.0924, 0.7997, 0.09813, 0.7901, 0.09813, 0.7992, 0.0924, 0.8075, 0.09073, 0.8092, 0.09624, 0.7997, 0.09813, 0.8075, 0.09073, 0.8154, 0.08746, 0.8181, 0.09254, 0.8092, 0.09624, 0.8154, 0.08746, 0.8225, 0.08272, 0.8262, 0.08717, 0.8181, 0.09254, 0.8225, 0.08272, 0.8285, 0.07669, 0.833, 0.08034, 0.8262, 0.08717, 0.8285, 0.07669, 0.8333, 0.06959, 0.8384, 0.0723, 0.833, 0.08034, 0.8333, 0.06959, 0.8366, 0.0617, 0.8421, 0.06337, 0.8384, 0.0723, 0.8366, 0.0617, 0.8382, 0.05333, 0.8439, 0.0539, 0.8421, 0.06337, 0.8382, 0.05333, 0.8382, 0.0448, 0.8439, 0.04423, 0.8439, 0.0539, 0.8382, 0.0448, 0.8366, 0.03642, 0.8421, 0.03475, 0.8439, 0.04423, 0.8366, 0.03642, 0.8333, 0.02854, 0.8384, 0.02582, 0.8421, 0.03475, 0.8333, 0.02854, 0.8285, 0.02144, 0.833, 0.01779, 0.8384, 0.02582, 0.8285, 0.02144, 0.8225, 0.0154, 0.8262, 0.01095, 0.833, 0.01779, 0.8225, 0.0154, 0.8154, 0.01066, 0.8181, 0.005584, 0.8262, 0.01095, 0.8154, 0.01066, 0.8075, 0.007396, 0.8092, 0.001885, 0.8181, 0.005584, 0.8075, 0.007396, 0.7992, 0.00573, 0.7997, -1.155e-08, 0.8092, 0.001885, 0.7992, 0.00573, 0.7906, 0.00573, 0.7901, -1.156e-08, 0.7997, -1.155e-08, 0.7906, 0.00573, 0.7822, 0.007396, 0.7806, 0.001885, 0.7901, -1.156e-08, 0.7822, 0.007396, 0.7744, 0.01066, 0.7716, 0.005584, 0.7806, 0.001885, 0.7744, 0.01066, 0.7673, 0.0154, 0.7636, 0.01095, 0.7716, 0.005584, 0.7673, 0.0154, 0.7612, 0.02144, 0.7568, 0.01779, 0.7636, 0.01095, 0.7612, 0.02144, 0.7565, 0.02854, 0.7514, 0.02582, 0.7568, 0.01779, 0.7565, 0.02854, 0.7532, 0.03642, 0.7477, 0.03475, 0.7514, 0.02582, 0.7532, 0.03642, 0.7516, 0.0448, 0.7458, 0.04423, 0.7477, 0.03475, 0.7516, 0.0448, 0.7516, 0.05333, 0.7458, 0.0539, 0.7458, 0.04423, 0.7516, 0.05333, 0.7532, 0.0617, 0.7477, 0.06337, 0.7458, 0.0539, 0.8566, 0.9668, 0.8487, 0.9701, 0.8403, 0.9718, 0.8318, 0.9718, 0.8234, 0.9701, 0.8155, 0.9668, 0.8085, 0.9621, 0.8024, 0.956, 0.7977, 0.9489, 0.7944, 0.9411, 0.7927, 0.9327, 0.7927, 0.9242, 0.7944, 0.9158, 0.7977, 0.9079, 0.8024, 0.9008, 0.8085, 0.8948, 0.8155, 0.89, 0.8234, 0.8868, 0.8318, 0.8851, 0.8403, 0.8851, 0.8487, 0.8868, 0.8566, 0.89, 0.8637, 0.8948, 0.8697, 0.9008, 0.8745, 0.9079, 0.8777, 0.9158, 0.8794, 0.9242, 0.8794, 0.9327, 0.8777, 0.9411, 0.8745, 0.9489, 0.8697, 0.956, 0.8637, 0.9621, 0.09813, 0.8115, 0.09813, 0.8055, 0.126, 0.8055, 0.126, 0.8115, 0.09813, 0.7123, 0.09813, 0.7039, 0.126, 0.7039, 0.126, 0.7123, 0.6521, 0.9383, 0.6521, 0.9312, 0.6799, 0.9312, 0.6799, 0.9383, 0.09813, 0.7208, 0.09813, 0.7123, 0.126, 0.7123, 0.126, 0.7208, 0.6521, 0.9461, 0.6521, 0.9383, 0.6799, 0.9383, 0.6799, 0.9461, 0.09813, 0.7292, 0.09813, 0.7208, 0.126, 0.7208, 0.126, 0.7292, 0.6521, 0.9545, 0.6521, 0.9461, 0.6799, 0.9461, 0.6799, 0.9545, 0.09813, 0.7371, 0.09813, 0.7292, 0.126, 0.7292, 0.126, 0.7371, 0.6521, 0.9631, 0.6521, 0.9545, 0.6799, 0.9545, 0.6799, 0.9631, 0.09813, 0.7442, 0.09813, 0.7371, 0.126, 0.7371, 0.126, 0.7442, 0.6521, 0.9714, 0.6521, 0.9631, 0.6799, 0.9631, 0.6799, 0.9714, 0.09813, 0.7502, 0.09813, 0.7442, 0.126, 0.7442, 0.126, 0.7502, 0.6521, 0.9793, 0.6521, 0.9714, 0.6799, 0.9714, 0.6799, 0.9793, 0.09813, 0.7573, 0.09813, 0.7502, 0.126, 0.7502, 0.126, 0.7573, 0.6521, 0.9864, 0.6521, 0.9793, 0.6799, 0.9793, 0.6799, 0.9864, 0.09813, 0.7652, 0.09813, 0.7573, 0.126, 0.7573, 0.126, 0.7652, 0.6832, 0.9691, 0.6832, 0.9606, 0.711, 0.9606, 0.711, 0.9691, 0.6521, 0.9924, 0.6521, 0.9864, 0.6799, 0.9864, 0.6799, 0.9924, 0.09813, 0.7736, 0.09813, 0.7652, 0.126, 0.7652, 0.126, 0.7736, 0.6832, 0.9775, 0.6832, 0.9691, 0.711, 0.9691, 0.711, 0.9775, 0.6832, 0.9372, 0.6832, 0.9312, 0.711, 0.9312, 0.711, 0.9372, 0.09813, 0.7821, 0.09813, 0.7736, 0.126, 0.7736, 0.126, 0.7821, 0.6832, 0.9854, 0.6832, 0.9775, 0.711, 0.9775, 0.711, 0.9854, 0.6832, 0.9443, 0.6832, 0.9372, 0.711, 0.9372, 0.711, 0.9443, 0.09813, 0.7905, 0.09813, 0.7821, 0.126, 0.7821, 0.126, 0.7905, 0.6832, 0.9924, 0.6832, 0.9854, 0.711, 0.9854, 0.711, 0.9924, 0.6832, 0.9522, 0.6832, 0.9443, 0.711, 0.9443, 0.711, 0.9522, 0.09813, 0.7984, 0.09813, 0.7905, 0.126, 0.7905, 0.126, 0.7984, 0.09813, 0.696, 0.09813, 0.689, 0.126, 0.689, 0.126, 0.696, 0.6832, 0.9606, 0.6832, 0.9522, 0.711, 0.9522, 0.711, 0.9606, 0.09813, 0.8055, 0.09813, 0.7984, 0.126, 0.7984, 0.126, 0.8055, 0.5607, 0.8471, 0.5607, 0.7084, 0.5702, 0.7084, 0.5702, 0.8471, 0.5702, 0.8471, 0.5702, 0.7084, 0.5791, 0.7084, 0.5791, 0.8471, 0.5791, 0.8471, 0.5791, 0.7084, 0.5872, 0.7084, 0.5872, 0.8471, 0.5965, 0.7464, 0.5965, 0.6077, 0.6033, 0.6077, 0.6033, 0.7464, 0.6033, 0.7464, 0.6033, 0.6077, 0.6114, 0.6077, 0.6114, 0.7464, 0.6114, 0.7464, 0.6114, 0.6077, 0.6203, 0.6077, 0.6203, 0.7464, 0.6203, 0.7464, 0.6203, 0.6077, 0.6298, 0.6077, 0.6298, 0.7464, 0.6298, 0.7464, 0.6298, 0.6077, 0.6394, 0.6077, 0.6394, 0.7464, 0.6394, 0.7464, 0.6394, 0.6077, 0.6489, 0.6077, 0.6489, 0.7464, 0.6489, 0.7464, 0.6489, 0.6077, 0.6578, 0.6077, 0.6578, 0.7464, 0.6578, 0.7464, 0.6578, 0.6077, 0.6659, 0.6077, 0.6659, 0.7464, 0.6659, 0.7464, 0.6659, 0.6077, 0.6727, 0.6077, 0.6727, 0.7464, 0.8628, 0.4234, 0.8628, 0.2847, 0.8696, 0.2847, 0.8696, 0.4234, 0.8696, 0.4234, 0.8696, 0.2847, 0.8777, 0.2847, 0.8777, 0.4234, 0.8777, 0.4234, 0.8777, 0.2847, 0.8866, 0.2847, 0.8866, 0.4234, 0.8866, 0.4234, 0.8866, 0.2847, 0.8961, 0.2847, 0.8961, 0.4234, 0.8961, 0.4234, 0.8961, 0.2847, 0.9057, 0.2847, 0.9057, 0.4234, 0.9057, 0.4234, 0.9057, 0.2847, 0.9152, 0.2847, 0.9152, 0.4234, 0.9152, 0.4234, 0.9152, 0.2847, 0.9241, 0.2847, 0.9241, 0.4234, 0.9241, 0.4234, 0.9241, 0.2847, 0.9322, 0.2847, 0.9322, 0.4234, 0.3208, 0.946, 0.3208, 0.8073, 0.3288, 0.8073, 0.3288, 0.946, 0.3288, 0.946, 0.3288, 0.8073, 0.3377, 0.8073, 0.3377, 0.946, 0.3377, 0.946, 0.3377, 0.8073, 0.3472, 0.8073, 0.3472, 0.946, 0.3472, 0.946, 0.3472, 0.8073, 0.3569, 0.8073, 0.3569, 0.946, 0.3569, 0.946, 0.3569, 0.8073, 0.3664, 0.8073, 0.3664, 0.946, 0.3664, 0.946, 0.3664, 0.8073, 0.3753, 0.8073, 0.3753, 0.946, 0.3753, 0.946, 0.3753, 0.8073, 0.3833, 0.8073, 0.3833, 0.946, 0.5178, 0.8471, 0.5178, 0.7084, 0.5246, 0.7084, 0.5246, 0.8471, 0.5246, 0.8471, 0.5246, 0.7084, 0.5327, 0.7084, 0.5327, 0.8471, 0.5327, 0.8471, 0.5327, 0.7084, 0.5416, 0.7084, 0.5416, 0.8471, 0.9536, 0.2254, 0.9615, 0.2254, 0.9615, 0.281, 0.9536, 0.281, 0.5416, 0.8471, 0.5416, 0.7084, 0.5511, 0.7084, 0.5511, 0.8471, 0.5511, 0.8471, 0.5511, 0.7084, 0.5607, 0.7084, 0.5607, 0.8471, 0.833, 0.1785, 0.8262, 0.1853, 0.8181, 0.1907, 0.8092, 0.1944, 0.7997, 0.1963, 0.7901, 0.1963, 0.7806, 0.1944, 0.7716, 0.1907, 0.7636, 0.1853, 0.7568, 0.1785, 0.7514, 0.1704, 0.7477, 0.1615, 0.7458, 0.152, 0.7458, 0.1424, 0.7477, 0.1329, 0.7514, 0.1239, 0.7568, 0.1159, 0.7636, 0.1091, 0.7716, 0.1037, 0.7806, 0.1, 0.7901, 0.09813, 0.7997, 0.09813, 0.8092, 0.1, 0.8181, 0.1037, 0.8262, 0.1091, 0.833, 0.1159, 0.8384, 0.1239, 0.8421, 0.1329, 0.8439, 0.1424, 0.8439, 0.152, 0.8421, 0.1615, 0.8384, 0.1704, 0.6732, 0.8291, 0.6792, 0.8231, 0.6837, 0.8267, 0.6768, 0.8335, 0.6792, 0.8231, 0.684, 0.816, 0.689, 0.8187, 0.6837, 0.8267, 0.684, 0.816, 0.6872, 0.8081, 0.6927, 0.8097, 0.689, 0.8187, 0.6872, 0.8081, 0.6889, 0.7997, 0.6946, 0.8003, 0.6927, 0.8097, 0.6889, 0.7997, 0.6889, 0.7912, 0.6946, 0.7906, 0.6946, 0.8003, 0.6889, 0.7912, 0.6872, 0.7828, 0.6927, 0.7811, 0.6946, 0.7906, 0.6872, 0.7828, 0.684, 0.7749, 0.689, 0.7722, 0.6927, 0.7811, 0.684, 0.7749, 0.6792, 0.7678, 0.6837, 0.7642, 0.689, 0.7722, 0.6792, 0.7678, 0.6732, 0.7618, 0.6768, 0.7573, 0.6837, 0.7642, 0.6732, 0.7618, 0.6661, 0.757, 0.6688, 0.752, 0.6768, 0.7573, 0.6661, 0.757, 0.6582, 0.7538, 0.6599, 0.7483, 0.6688, 0.752, 0.6582, 0.7538, 0.6498, 0.7521, 0.6504, 0.7464, 0.6599, 0.7483, 0.6498, 0.7521, 0.6413, 0.7521, 0.6407, 0.7464, 0.6504, 0.7464, 0.6413, 0.7521, 0.6329, 0.7538, 0.6312, 0.7483, 0.6407, 0.7464, 0.6329, 0.7538, 0.625, 0.757, 0.6223, 0.752, 0.6312, 0.7483, 0.625, 0.757, 0.6179, 0.7618, 0.6143, 0.7573, 0.6223, 0.752, 0.6179, 0.7618, 0.6119, 0.7678, 0.6074, 0.7642, 0.6143, 0.7573, 0.6119, 0.7678, 0.6072, 0.7749, 0.6021, 0.7722, 0.6074, 0.7642, 0.6072, 0.7749, 0.6039, 0.7828, 0.5984, 0.7811, 0.6021, 0.7722, 0.6039, 0.7828, 0.6022, 0.7912, 0.5965, 0.7906, 0.5984, 0.7811, 0.6022, 0.7912, 0.6022, 0.7997, 0.5965, 0.8003, 0.5965, 0.7906, 0.6022, 0.7997, 0.6039, 0.8081, 0.5984, 0.8097, 0.5965, 0.8003, 0.6039, 0.8081, 0.6072, 0.816, 0.6021, 0.8187, 0.5984, 0.8097, 0.6072, 0.816, 0.6119, 0.8231, 0.6074, 0.8267, 0.6021, 0.8187, 0.6119, 0.8231, 0.6179, 0.8291, 0.6143, 0.8335, 0.6074, 0.8267, 0.6179, 0.8291, 0.625, 0.8338, 0.6223, 0.8389, 0.6143, 0.8335, 0.625, 0.8338, 0.6329, 0.8371, 0.6312, 0.8426, 0.6223, 0.8389, 0.6329, 0.8371, 0.6413, 0.8388, 0.6407, 0.8445, 0.6312, 0.8426, 0.6413, 0.8388, 0.6498, 0.8388, 0.6504, 0.8445, 0.6407, 0.8445, 0.6498, 0.8388, 0.6582, 0.8371, 0.6599, 0.8426, 0.6504, 0.8445, 0.6582, 0.8371, 0.6661, 0.8338, 0.6688, 0.8389, 0.6599, 0.8426, 0.6661, 0.8338, 0.6732, 0.8291, 0.6768, 0.8335, 0.6688, 0.8389, 0.8228, 0.2672, 0.8168, 0.2732, 0.8097, 0.278, 0.8018, 0.2813, 0.7934, 0.2829, 0.7849, 0.2829, 0.7765, 0.2813, 0.7686, 0.278, 0.7615, 0.2732, 0.7555, 0.2672, 0.7508, 0.2601, 0.7475, 0.2522, 0.7458, 0.2439, 0.7458, 0.2353, 0.7475, 0.2269, 0.7508, 0.2191, 0.7555, 0.212, 0.7615, 0.2059, 0.7686, 0.2012, 0.7765, 0.1979, 0.7849, 0.1963, 0.7934, 0.1963, 0.8018, 0.1979, 0.8097, 0.2012, 0.8168, 0.2059, 0.8228, 0.212, 0.8276, 0.2191, 0.8308, 0.2269, 0.8325, 0.2353, 0.8325, 0.2439, 0.8308, 0.2522, 0.8276, 0.2601, 0.4197, 0.9264, 0.4197, 0.9204, 0.4752, 0.9204, 0.4752, 0.9264, 0.9452, 0.2254, 0.9536, 0.2254, 0.9536, 0.281, 0.9452, 0.281, 0.4197, 0.9335, 0.4197, 0.9264, 0.4752, 0.9264, 0.4752, 0.9335, 0.9367, 0.2254, 0.9452, 0.2254, 0.9452, 0.281, 0.9367, 0.281, 0.4197, 0.9414, 0.4197, 0.9335, 0.4752, 0.9335, 0.4752, 0.9414, 0.9283, 0.2254, 0.9367, 0.2254, 0.9367, 0.281, 0.9283, 0.281, 0.4197, 0.9498, 0.4197, 0.9414, 0.4752, 0.9414, 0.4752, 0.9498, 0.9204, 0.2254, 0.9283, 0.2254, 0.9283, 0.281, 0.9204, 0.281, 0.4197, 0.9583, 0.4197, 0.9498, 0.4752, 0.9498, 0.4752, 0.9583, 0.9133, 0.2254, 0.9204, 0.2254, 0.9204, 0.281, 0.9133, 0.281, 0.4197, 0.9667, 0.4197, 0.9583, 0.4752, 0.9583, 0.4752, 0.9667, 0.5178, 0.9306, 0.5178, 0.9246, 0.5734, 0.9246, 0.5734, 0.9306, 0.4197, 0.9746, 0.4197, 0.9667, 0.4752, 0.9667, 0.4752, 0.9746, 0.5178, 0.9377, 0.5178, 0.9306, 0.5734, 0.9306, 0.5734, 0.9377, 0.4197, 0.9817, 0.4197, 0.9746, 0.4752, 0.9746, 0.4752, 0.9817, 0.5178, 0.9456, 0.5178, 0.9377, 0.5734, 0.9377, 0.5734, 0.9456, 0.5965, 0.9691, 0.5965, 0.9606, 0.6521, 0.9606, 0.6521, 0.9691, 0.4197, 0.9877, 0.4197, 0.9817, 0.4752, 0.9817, 0.4752, 0.9877, 0.5178, 0.954, 0.5178, 0.9456, 0.5734, 0.9456, 0.5734, 0.954, 0.5965, 0.9775, 0.5965, 0.9691, 0.6521, 0.9691, 0.6521, 0.9775, 0.5965, 0.9372, 0.5965, 0.9312, 0.6521, 0.9312, 0.6521, 0.9372, 0.5178, 0.9625, 0.5178, 0.954, 0.5734, 0.954, 0.5734, 0.9625, 0.5965, 0.9854, 0.5965, 0.9775, 0.6521, 0.9775, 0.6521, 0.9854, 0.5965, 0.9443, 0.5965, 0.9372, 0.6521, 0.9372, 0.6521, 0.9443, 0.5178, 0.9709, 0.5178, 0.9625, 0.5734, 0.9625, 0.5734, 0.9709, 0.5965, 0.9924, 0.5965, 0.9854, 0.6521, 0.9854, 0.6521, 0.9924, 0.5965, 0.9522, 0.5965, 0.9443, 0.6521, 0.9443, 0.6521, 0.9522, 0.5178, 0.9787, 0.5178, 0.9709, 0.5734, 0.9709, 0.5734, 0.9787, 0.9615, 0.2254, 0.9686, 0.2254, 0.9686, 0.281, 0.9615, 0.281, 0.5965, 0.9606, 0.5965, 0.9522, 0.6521, 0.9522, 0.6521, 0.9606, 0.5178, 0.9858, 0.5178, 0.9787, 0.5734, 0.9787, 0.5734, 0.9858, 0.8869, 0.2774, 0.8869, 0.1387, 0.8964, 0.1387, 0.8964, 0.2774, 0.8964, 0.2774, 0.8964, 0.1387, 0.9053, 0.1387, 0.9053, 0.2774, 0.9053, 0.2774, 0.9053, 0.1387, 0.9133, 0.1387, 0.9133, 0.2774, 0.4959, 0.7084, 0.4959, 0.5697, 0.5027, 0.5697, 0.5027, 0.7084, 0.5027, 0.7084, 0.5027, 0.5697, 0.5108, 0.5697, 0.5108, 0.7084, 0.5108, 0.7084, 0.5108, 0.5697, 0.5197, 0.5697, 0.5197, 0.7084, 0.5197, 0.7084, 0.5197, 0.5697, 0.5292, 0.5697, 0.5292, 0.7084, 0.5292, 0.7084, 0.5292, 0.5697, 0.5388, 0.5697, 0.5388, 0.7084, 0.5388, 0.7084, 0.5388, 0.5697, 0.5483, 0.5697, 0.5483, 0.7084, 0.5483, 0.7084, 0.5483, 0.5697, 0.5572, 0.5697, 0.5572, 0.7084, 0.5572, 0.7084, 0.5572, 0.5697, 0.5653, 0.5697, 0.5653, 0.7084, 0.5653, 0.7084, 0.5653, 0.5697, 0.5721, 0.5697, 0.5721, 0.7084, 0.8471, 0.7464, 0.8471, 0.6077, 0.8539, 0.6077, 0.8539, 0.7464, 0.8539, 0.7464, 0.8539, 0.6077, 0.8619, 0.6077, 0.8619, 0.7464, 0.8619, 0.7464, 0.8619, 0.6077, 0.8709, 0.6077, 0.8709, 0.7464, 0.8709, 0.7464, 0.8709, 0.6077, 0.8803, 0.6077, 0.8803, 0.7464, 0.8803, 0.7464, 0.8803, 0.6077, 0.89, 0.6077, 0.89, 0.7464, 0.89, 0.7464, 0.89, 0.6077, 0.8995, 0.6077, 0.8995, 0.7464, 0.8995, 0.7464, 0.8995, 0.6077, 0.9084, 0.6077, 0.9084, 0.7464, 0.9084, 0.7464, 0.9084, 0.6077, 0.9164, 0.6077, 0.9164, 0.7464, 0.0, 0.9566, 0.0, 0.8179, 0.008036, 0.8179, 0.008036, 0.9566, 0.008036, 0.9566, 0.008036, 0.8179, 0.01696, 0.8179, 0.01696, 0.9566, 0.01696, 0.9566, 0.01696, 0.8179, 0.02644, 0.8179, 0.02644, 0.9566, 0.02644, 0.9566, 0.02644, 0.8179, 0.03611, 0.8179, 0.03611, 0.9566, 0.03611, 0.9566, 0.03611, 0.8179, 0.04559, 0.8179, 0.04559, 0.9566, 0.04559, 0.9566, 0.04559, 0.8179, 0.05452, 0.8179, 0.05452, 0.9566, 0.05452, 0.9566, 0.05452, 0.8179, 0.06255, 0.8179, 0.06255, 0.9566, 0.8439, 0.2774, 0.8439, 0.1387, 0.8508, 0.1387, 0.8508, 0.2774, 0.8508, 0.2774, 0.8508, 0.1387, 0.8588, 0.1387, 0.8588, 0.2774, 0.8588, 0.2774, 0.8588, 0.1387, 0.8677, 0.1387, 0.8677, 0.2774, 0.9778, 0.7464, 0.9857, 0.7464, 0.9857, 0.8238, 0.9778, 0.8238, 0.8677, 0.2774, 0.8677, 0.1387, 0.8772, 0.1387, 0.8772, 0.2774, 0.8772, 0.2774, 0.8772, 0.1387, 0.8869, 0.1387, 0.8869, 0.2774, 0.2135, 0.6982, 0.2066, 0.6914, 0.2013, 0.6833, 0.1976, 0.6744, 0.1957, 0.6649, 0.1957, 0.6553, 0.1976, 0.6458, 0.2013, 0.6368, 0.2066, 0.6288, 0.2135, 0.622, 0.2215, 0.6166, 0.2304, 0.6129, 0.2399, 0.611, 0.2496, 0.611, 0.259, 0.6129, 0.268, 0.6166, 0.276, 0.622, 0.2828, 0.6288, 0.2882, 0.6368, 0.2919, 0.6458, 0.2938, 0.6553, 0.2938, 0.6649, 0.2919, 0.6744, 0.2882, 0.6833, 0.2828, 0.6914, 0.276, 0.6982, 0.268, 0.7036, 0.259, 0.7073, 0.2496, 0.7091, 0.2399, 0.7091, 0.2304, 0.7073, 0.2215, 0.7036, 0.731, 0.8371, 0.7394, 0.8388, 0.7388, 0.8445, 0.7294, 0.8426, 0.7394, 0.8388, 0.7479, 0.8388, 0.7485, 0.8445, 0.7388, 0.8445, 0.7479, 0.8388, 0.7563, 0.8371, 0.758, 0.8426, 0.7485, 0.8445, 0.7563, 0.8371, 0.7642, 0.8338, 0.7669, 0.8389, 0.758, 0.8426, 0.7642, 0.8338, 0.7713, 0.8291, 0.775, 0.8335, 0.7669, 0.8389, 0.7713, 0.8291, 0.7773, 0.8231, 0.7818, 0.8267, 0.775, 0.8335, 0.7773, 0.8231, 0.7821, 0.816, 0.7872, 0.8187, 0.7818, 0.8267, 0.7821, 0.816, 0.7853, 0.8081, 0.7909, 0.8097, 0.7872, 0.8187, 0.7853, 0.8081, 0.787, 0.7997, 0.7927, 0.8003, 0.7909, 0.8097, 0.787, 0.7997, 0.787, 0.7912, 0.7927, 0.7906, 0.7927, 0.8003, 0.787, 0.7912, 0.7853, 0.7828, 0.7909, 0.7811, 0.7927, 0.7906, 0.7853, 0.7828, 0.7821, 0.7749, 0.7872, 0.7722, 0.7909, 0.7811, 0.7821, 0.7749, 0.7773, 0.7678, 0.7818, 0.7642, 0.7872, 0.7722, 0.7773, 0.7678, 0.7713, 0.7618, 0.775, 0.7573, 0.7818, 0.7642, 0.7713, 0.7618, 0.7642, 0.757, 0.7669, 0.752, 0.775, 0.7573, 0.7642, 0.757, 0.7563, 0.7538, 0.758, 0.7483, 0.7669, 0.752, 0.7563, 0.7538, 0.7479, 0.7521, 0.7485, 0.7464, 0.758, 0.7483, 0.7479, 0.7521, 0.7394, 0.7521, 0.7388, 0.7464, 0.7485, 0.7464, 0.7394, 0.7521, 0.731, 0.7538, 0.7294, 0.7483, 0.7388, 0.7464, 0.731, 0.7538, 0.7232, 0.757, 0.7204, 0.752, 0.7294, 0.7483, 0.7232, 0.757, 0.7161, 0.7618, 0.7124, 0.7573, 0.7204, 0.752, 0.7161, 0.7618, 0.71, 0.7678, 0.7056, 0.7642, 0.7124, 0.7573, 0.71, 0.7678, 0.7053, 0.7749, 0.7002, 0.7722, 0.7056, 0.7642, 0.7053, 0.7749, 0.702, 0.7828, 0.6965, 0.7811, 0.7002, 0.7722, 0.702, 0.7828, 0.7003, 0.7912, 0.6946, 0.7906, 0.6965, 0.7811, 0.7003, 0.7912, 0.7003, 0.7997, 0.6946, 0.8003, 0.6946, 0.7906, 0.7003, 0.7997, 0.702, 0.8081, 0.6965, 0.8097, 0.6946, 0.8003, 0.702, 0.8081, 0.7053, 0.816, 0.7002, 0.8187, 0.6965, 0.8097, 0.7053, 0.816, 0.71, 0.8231, 0.7056, 0.8267, 0.7002, 0.8187, 0.71, 0.8231, 0.7161, 0.8291, 0.7124, 0.8335, 0.7056, 0.8267, 0.7161, 0.8291, 0.7232, 0.8338, 0.7204, 0.8389, 0.7124, 0.8335, 0.7232, 0.8338, 0.731, 0.8371, 0.7294, 0.8426, 0.7204, 0.8389, 0.927, 0.9718, 0.9185, 0.9718, 0.9101, 0.9701, 0.9022, 0.9668, 0.8951, 0.9621, 0.8891, 0.956, 0.8843, 0.9489, 0.8811, 0.9411, 0.8794, 0.9327, 0.8794, 0.9242, 0.8811, 0.9158, 0.8843, 0.9079, 0.8891, 0.9008, 0.8951, 0.8948, 0.9022, 0.89, 0.9101, 0.8868, 0.9185, 0.8851, 0.927, 0.8851, 0.9354, 0.8868, 0.9433, 0.89, 0.9504, 0.8948, 0.9564, 0.9008, 0.9611, 0.9079, 0.9644, 0.9158, 0.9661, 0.9242, 0.9661, 0.9327, 0.9644, 0.9411, 0.9611, 0.9489, 0.9564, 0.956, 0.9504, 0.9621, 0.9433, 0.9668, 0.9354, 0.9701, 0.1263, 0.841, 0.1323, 0.841, 0.1323, 0.9184, 0.1263, 0.9184, 0.9694, 0.7464, 0.9778, 0.7464, 0.9778, 0.8238, 0.9694, 0.8238, 0.1805, 0.9184, 0.1876, 0.9184, 0.1876, 0.9959, 0.1805, 0.9959, 0.9609, 0.7464, 0.9694, 0.7464, 0.9694, 0.8238, 0.9609, 0.8238, 0.1726, 0.9184, 0.1805, 0.9184, 0.1805, 0.9959, 0.1726, 0.9959, 0.9525, 0.7464, 0.9609, 0.7464, 0.9609, 0.8238, 0.9525, 0.8238, 0.1642, 0.9184, 0.1726, 0.9184, 0.1726, 0.9959, 0.1642, 0.9959, 0.9446, 0.7464, 0.9525, 0.7464, 0.9525, 0.8238, 0.9446, 0.8238, 0.1557, 0.9184, 0.1642, 0.9184, 0.1642, 0.9959, 0.1557, 0.9959, 0.9376, 0.7464, 0.9446, 0.7464, 0.9446, 0.8238, 0.9376, 0.8238, 0.1473, 0.9184, 0.1557, 0.9184, 0.1557, 0.9959, 0.1473, 0.9959, 0.9315, 0.7464, 0.9376, 0.7464, 0.9376, 0.8238, 0.9315, 0.8238, 0.1394, 0.9184, 0.1473, 0.9184, 0.1473, 0.9959, 0.1394, 0.9959, 0.1805, 0.841, 0.1876, 0.841, 0.1876, 0.9184, 0.1805, 0.9184, 0.1323, 0.9184, 0.1394, 0.9184, 0.1394, 0.9959, 0.1323, 0.9959, 0.1726, 0.841, 0.1805, 0.841, 0.1805, 0.9184, 0.1726, 0.9184, 0.5411, 0.8471, 0.5497, 0.8471, 0.5497, 0.9246, 0.5411, 0.9246, 0.1263, 0.9184, 0.1323, 0.9184, 0.1323, 0.9959, 0.1263, 0.9959, 0.1642, 0.841, 0.1726, 0.841, 0.1726, 0.9184, 0.1642, 0.9184, 0.5328, 0.8471, 0.5411, 0.8471, 0.5411, 0.9246, 0.5328, 0.9246, 0.573, 0.8471, 0.5791, 0.8471, 0.5791, 0.9246, 0.573, 0.9246, 0.1557, 0.841, 0.1642, 0.841, 0.1642, 0.9184, 0.1557, 0.9184, 0.5249, 0.8471, 0.5328, 0.8471, 0.5328, 0.9246, 0.5249, 0.9246, 0.5659, 0.8471, 0.573, 0.8471, 0.573, 0.9246, 0.5659, 0.9246, 0.1473, 0.841, 0.1557, 0.841, 0.1557, 0.9184, 0.1473, 0.9184, 0.5178, 0.8471, 0.5249, 0.8471, 0.5249, 0.9246, 0.5178, 0.9246, 0.5581, 0.8471, 0.5659, 0.8471, 0.5659, 0.9246, 0.5581, 0.9246, 0.1394, 0.841, 0.1473, 0.841, 0.1473, 0.9184, 0.1394, 0.9184, 0.9857, 0.7464, 0.9928, 0.7464, 0.9928, 0.8238, 0.9857, 0.8238, 0.5497, 0.8471, 0.5581, 0.8471, 0.5581, 0.9246, 0.5497, 0.9246, 0.1323, 0.841, 0.1394, 0.841, 0.1394, 0.9184, 0.1323, 0.9184, 0.3911, 0.611, 0.3911, 0.4723, 0.4005, 0.4723, 0.4005, 0.611, 0.4005, 0.611, 0.4005, 0.4723, 0.4095, 0.4723, 0.4095, 0.611, 0.4095, 0.611, 0.4095, 0.4723, 0.4175, 0.4723, 0.4175, 0.611, 0.6727, 0.7464, 0.6727, 0.6077, 0.6795, 0.6077, 0.6795, 0.7464, 0.6795, 0.7464, 0.6795, 0.6077, 0.6876, 0.6077, 0.6876, 0.7464, 0.6876, 0.7464, 0.6876, 0.6077, 0.6965, 0.6077, 0.6965, 0.7464, 0.6965, 0.7464, 0.6965, 0.6077, 0.706, 0.6077, 0.706, 0.7464, 0.706, 0.7464, 0.706, 0.6077, 0.7157, 0.6077, 0.7157, 0.7464, 0.7157, 0.7464, 0.7157, 0.6077, 0.7251, 0.6077, 0.7251, 0.7464, 0.7251, 0.7464, 0.7251, 0.6077, 0.7341, 0.6077, 0.7341, 0.7464, 0.7341, 0.7464, 0.7341, 0.6077, 0.7421, 0.6077, 0.7421, 0.7464, 0.7421, 0.7464, 0.7421, 0.6077, 0.7489, 0.6077, 0.7489, 0.7464, 0.8628, 0.5621, 0.8628, 0.4234, 0.8696, 0.4234, 0.8696, 0.5621, 0.8696, 0.5621, 0.8696, 0.4234, 0.8777, 0.4234, 0.8777, 0.5621, 0.8777, 0.5621, 0.8777, 0.4234, 0.8866, 0.4234, 0.8866, 0.5621, 0.8866, 0.5621, 0.8866, 0.4234, 0.8961, 0.4234, 0.8961, 0.5621, 0.8961, 0.5621, 0.8961, 0.4234, 0.9057, 0.4234, 0.9057, 0.5621, 0.9057, 0.5621, 0.9057, 0.4234, 0.9152, 0.4234, 0.9152, 0.5621, 0.9152, 0.5621, 0.9152, 0.4234, 0.9241, 0.4234, 0.9241, 0.5621, 0.9241, 0.5621, 0.9241, 0.4234, 0.9322, 0.4234, 0.9322, 0.5621, 0.06255, 0.9566, 0.06255, 0.8179, 0.07059, 0.8179, 0.07059, 0.9566, 0.07059, 0.9566, 0.07059, 0.8179, 0.07952, 0.8179, 0.07952, 0.9566, 0.07952, 0.9566, 0.07952, 0.8179, 0.089, 0.8179, 0.089, 0.9566, 0.089, 0.9566, 0.089, 0.8179, 0.09866, 0.8179, 0.09866, 0.9566, 0.09866, 0.9566, 0.09866, 0.8179, 0.1081, 0.8179, 0.1081, 0.9566, 0.1081, 0.9566, 0.1081, 0.8179, 0.1171, 0.8179, 0.1171, 0.9566, 0.1171, 0.9566, 0.1171, 0.8179, 0.1251, 0.8179, 0.1251, 0.9566, 0.3481, 0.611, 0.3481, 0.4723, 0.3549, 0.4723, 0.3549, 0.611, 0.3549, 0.611, 0.3549, 0.4723, 0.363, 0.4723, 0.363, 0.611, 0.363, 0.611, 0.363, 0.4723, 0.3719, 0.4723, 0.3719, 0.611, 0.4033, 0.6873, 0.4033, 0.6794, 0.4147, 0.6794, 0.4147, 0.6873, 0.3719, 0.611, 0.3719, 0.4723, 0.3814, 0.4723, 0.3814, 0.611, 0.3814, 0.611, 0.3814, 0.4723, 0.3911, 0.4723, 0.3911, 0.611, 0.3116, 0.6982, 0.3048, 0.6914, 0.2994, 0.6833, 0.2957, 0.6744, 0.2938, 0.6649, 0.2938, 0.6553, 0.2957, 0.6458, 0.2994, 0.6368, 0.3048, 0.6288, 0.3116, 0.622, 0.3196, 0.6166, 0.3286, 0.6129, 0.338, 0.611, 0.3477, 0.611, 0.3572, 0.6129, 0.3661, 0.6166, 0.3741, 0.622, 0.381, 0.6288, 0.3863, 0.6368, 0.39, 0.6458, 0.3919, 0.6553, 0.3919, 0.6649, 0.39, 0.6744, 0.3863, 0.6833, 0.381, 0.6914, 0.3741, 0.6982, 0.3661, 0.7036, 0.3572, 0.7073, 0.3477, 0.7091, 0.338, 0.7091, 0.3286, 0.7073, 0.3196, 0.7036, 0.8256, 0.6904, 0.8317, 0.6843, 0.8361, 0.688, 0.8293, 0.6948, 0.8317, 0.6843, 0.8364, 0.6772, 0.8415, 0.68, 0.8361, 0.688, 0.8364, 0.6772, 0.8397, 0.6694, 0.8452, 0.671, 0.8415, 0.68, 0.8397, 0.6694, 0.8413, 0.661, 0.8471, 0.6615, 0.8452, 0.671, 0.8413, 0.661, 0.8413, 0.6524, 0.8471, 0.6519, 0.8471, 0.6615, 0.8413, 0.6524, 0.8397, 0.6441, 0.8452, 0.6424, 0.8471, 0.6519, 0.8397, 0.6441, 0.8364, 0.6362, 0.8415, 0.6335, 0.8452, 0.6424, 0.8364, 0.6362, 0.8317, 0.6291, 0.8361, 0.6254, 0.8415, 0.6335, 0.8317, 0.6291, 0.8256, 0.6231, 0.8293, 0.6186, 0.8361, 0.6254, 0.8256, 0.6231, 0.8185, 0.6183, 0.8212, 0.6132, 0.8293, 0.6186, 0.8185, 0.6183, 0.8106, 0.615, 0.8123, 0.6095, 0.8212, 0.6132, 0.8106, 0.615, 0.8023, 0.6134, 0.8028, 0.6077, 0.8123, 0.6095, 0.8023, 0.6134, 0.7937, 0.6134, 0.7932, 0.6077, 0.8028, 0.6077, 0.7937, 0.6134, 0.7854, 0.615, 0.7837, 0.6095, 0.7932, 0.6077, 0.7854, 0.615, 0.7775, 0.6183, 0.7748, 0.6132, 0.7837, 0.6095, 0.7775, 0.6183, 0.7704, 0.6231, 0.7667, 0.6186, 0.7748, 0.6132, 0.7704, 0.6231, 0.7643, 0.6291, 0.7599, 0.6254, 0.7667, 0.6186, 0.7643, 0.6291, 0.7596, 0.6362, 0.7545, 0.6335, 0.7599, 0.6254, 0.7596, 0.6362, 0.7563, 0.6441, 0.7508, 0.6424, 0.7545, 0.6335, 0.7563, 0.6441, 0.7547, 0.6524, 0.7489, 0.6519, 0.7508, 0.6424, 0.7547, 0.6524, 0.7547, 0.661, 0.7489, 0.6615, 0.7489, 0.6519, 0.7547, 0.661, 0.7563, 0.6694, 0.7508, 0.671, 0.7489, 0.6615, 0.7563, 0.6694, 0.7596, 0.6772, 0.7545, 0.68, 0.7508, 0.671, 0.7596, 0.6772, 0.7643, 0.6843, 0.7599, 0.688, 0.7545, 0.68, 0.7643, 0.6843, 0.7704, 0.6904, 0.7667, 0.6948, 0.7599, 0.688, 0.7704, 0.6904, 0.7775, 0.6951, 0.7748, 0.7002, 0.7667, 0.6948, 0.7775, 0.6951, 0.7854, 0.6984, 0.7837, 0.7039, 0.7748, 0.7002, 0.7854, 0.6984, 0.7937, 0.7001, 0.7932, 0.7058, 0.7837, 0.7039, 0.7937, 0.7001, 0.8023, 0.7001, 0.8028, 0.7058, 0.7932, 0.7058, 0.8023, 0.7001, 0.8106, 0.6984, 0.8123, 0.7039, 0.8028, 0.7058, 0.8106, 0.6984, 0.8185, 0.6951, 0.8212, 0.7002, 0.8123, 0.7039, 0.8185, 0.6951, 0.8256, 0.6904, 0.8293, 0.6948, 0.8212, 0.7002, 0.9693, 0.2237, 0.9609, 0.2254, 0.9524, 0.2254, 0.944, 0.2237, 0.9361, 0.2205, 0.929, 0.2157, 0.923, 0.2097, 0.9183, 0.2026, 0.915, 0.1947, 0.9133, 0.1863, 0.9133, 0.1778, 0.915, 0.1694, 0.9183, 0.1615, 0.923, 0.1544, 0.929, 0.1484, 0.9361, 0.1436, 0.944, 0.1404, 0.9524, 0.1387, 0.9609, 0.1387, 0.9693, 0.1404, 0.9772, 0.1436, 0.9843, 0.1484, 0.9903, 0.1544, 0.9951, 0.1615, 0.9983, 0.1694, 1.0, 0.1778, 1.0, 0.1863, 0.9983, 0.1947, 0.9951, 0.2026, 0.9903, 0.2097, 0.9843, 0.2157, 0.9772, 0.2205, 0.5721, 0.5757, 0.5721, 0.5697, 0.5835, 0.5697, 0.5835, 0.5757, 0.4033, 0.6957, 0.4033, 0.6873, 0.4147, 0.6873, 0.4147, 0.6957, 0.5721, 0.5828, 0.5721, 0.5757, 0.5835, 0.5757, 0.5835, 0.5828, 0.4033, 0.7042, 0.4033, 0.6957, 0.4147, 0.6957, 0.4147, 0.7042, 0.5721, 0.5907, 0.5721, 0.5828, 0.5835, 0.5828, 0.5835, 0.5907, 0.4033, 0.7126, 0.4033, 0.7042, 0.4147, 0.7042, 0.4147, 0.7126, 0.5721, 0.5991, 0.5721, 0.5907, 0.5835, 0.5907, 0.5835, 0.5991, 0.4033, 0.7205, 0.4033, 0.7126, 0.4147, 0.7126, 0.4147, 0.7205, 0.5721, 0.6076, 0.5721, 0.5991, 0.5835, 0.5991, 0.5835, 0.6076, 0.4033, 0.7275, 0.4033, 0.7205, 0.4147, 0.7205, 0.4147, 0.7275, 0.5721, 0.616, 0.5721, 0.6076, 0.5835, 0.6076, 0.5835, 0.616, 0.5721, 0.643, 0.5721, 0.637, 0.5835, 0.637, 0.5835, 0.643, 0.5721, 0.6239, 0.5721, 0.616, 0.5835, 0.616, 0.5835, 0.6239, 0.5721, 0.6501, 0.5721, 0.643, 0.5835, 0.643, 0.5835, 0.6501, 0.5721, 0.631, 0.5721, 0.6239, 0.5835, 0.6239, 0.5835, 0.631, 0.5721, 0.658, 0.5721, 0.6501, 0.5835, 0.6501, 0.5835, 0.658, 0.3919, 0.7102, 0.3919, 0.7017, 0.4033, 0.7017, 0.4033, 0.7102, 0.5721, 0.637, 0.5721, 0.631, 0.5835, 0.631, 0.5835, 0.637, 0.5721, 0.6664, 0.5721, 0.658, 0.5835, 0.658, 0.5835, 0.6664, 0.3919, 0.7186, 0.3919, 0.7102, 0.4033, 0.7102, 0.4033, 0.7186, 0.3919, 0.6783, 0.3919, 0.6723, 0.4033, 0.6723, 0.4033, 0.6783, 0.5721, 0.6749, 0.5721, 0.6664, 0.5835, 0.6664, 0.5835, 0.6749, 0.3919, 0.7265, 0.3919, 0.7186, 0.4033, 0.7186, 0.4033, 0.7265, 0.3919, 0.6854, 0.3919, 0.6783, 0.4033, 0.6783, 0.4033, 0.6854, 0.5721, 0.6833, 0.5721, 0.6749, 0.5835, 0.6749, 0.5835, 0.6833, 0.3919, 0.7336, 0.3919, 0.7265, 0.4033, 0.7265, 0.4033, 0.7336, 0.3919, 0.6933, 0.3919, 0.6854, 0.4033, 0.6854, 0.4033, 0.6933, 0.5721, 0.6912, 0.5721, 0.6833, 0.5835, 0.6833, 0.5835, 0.6912, 0.4033, 0.6794, 0.4033, 0.6723, 0.4147, 0.6723, 0.4147, 0.6794, 0.3919, 0.7017, 0.3919, 0.6933, 0.4033, 0.6933, 0.4033, 0.7017, 0.5721, 0.6983, 0.5721, 0.6912, 0.5835, 0.6912, 0.5835, 0.6983])
me_cylinder_009.materials.append(mat_liquids)
me_cylinder_009.materials.append(mat_sides)
me_cylinder_009.update()

# ---- objects
ob_light = bpy.data.objects.new('Light', light_light)
ob_view_0 = bpy.data.objects.new('view-0', cam_camera)
ob_cube = bpy.data.objects.new('Cube', me_cube_001)
ob_cylinder_003 = bpy.data.objects.new('Cylinder.003', me_cylinder_009)
ob_view_90 = bpy.data.objects.new('view-90', cam_camera_001)
ob_view_180 = bpy.data.objects.new('view-180', cam_camera_002)
ob_view_270 = bpy.data.objects.new('view-270', cam_camera_003)

# ---- transforms, parenting, visibility, modifiers, constraints
ob_light.location = (2.979, 1.005, 5.904)
ob_light.rotation_euler = (0.311, 0.2052, 0.006709)
ob_light.lock_rotations_4d = False
ob_light.empty_display_type = 'ARROWS'
ob_light.color = (0.0, 0.0, 0.0, 0.0)
ob_light.lineart.crease_threshold = 0.0
ob_view_0.location = (7.0, -7.0, 7.348)
ob_view_0.rotation_euler = (1.047, 0.0, 0.7854)
ob_view_0.lock_rotations_4d = False
ob_view_0.empty_display_type = 'ARROWS'
ob_view_0.color = (0.0, 0.0, 0.0, 0.0)
ob_view_0.display_type = 'WIRE'
ob_view_0.lineart.crease_threshold = 0.0
ob_cube.location = (-2.249, -1.384e-07, 1.03)
ob_cylinder_003.location = (-0.2634, -0.05088, 1.03)
ob_view_90.location = (-7.0, -7.0, 7.348)
ob_view_90.rotation_euler = (1.047, -0.0, -0.7854)
ob_view_90.lock_rotations_4d = False
ob_view_90.empty_display_type = 'ARROWS'
ob_view_90.color = (0.0, 0.0, 0.0, 0.0)
ob_view_90.display_type = 'WIRE'
ob_view_90.lineart.crease_threshold = 0.0
ob_view_180.location = (-7.0, 7.0, 7.348)
ob_view_180.rotation_euler = (1.047, -0.0, -2.356)
ob_view_180.lock_rotations_4d = False
ob_view_180.empty_display_type = 'ARROWS'
ob_view_180.color = (0.0, 0.0, 0.0, 0.0)
ob_view_180.display_type = 'WIRE'
ob_view_180.lineart.crease_threshold = 0.0
ob_view_270.location = (7.0, 7.0, 7.348)
ob_view_270.rotation_euler = (1.047, -0.0, -3.927)
ob_view_270.lock_rotations_4d = False
ob_view_270.empty_display_type = 'ARROWS'
ob_view_270.color = (0.0, 0.0, 0.0, 0.0)
ob_view_270.display_type = 'WIRE'
ob_view_270.lineart.crease_threshold = 0.0

# ---- collection membership
col_collection.objects.link(ob_light)
col_collection.objects.link(ob_view_0)
col_collection.objects.link(ob_cube)
col_collection.objects.link(ob_cylinder_003)
col_collection.objects.link(ob_view_90)
col_collection.objects.link(ob_view_180)
col_collection.objects.link(ob_view_270)

# ---- scene / render settings (as saved in the file)
scene.camera = ob_view_0
scene.frame_start = 1; scene.frame_end = 1; scene.frame_set(1)
scene.render.engine = 'BLENDER_EEVEE_NEXT'
scene.render.resolution_x = 96
scene.render.resolution_y = 64
bpy.context.view_layer.update()
